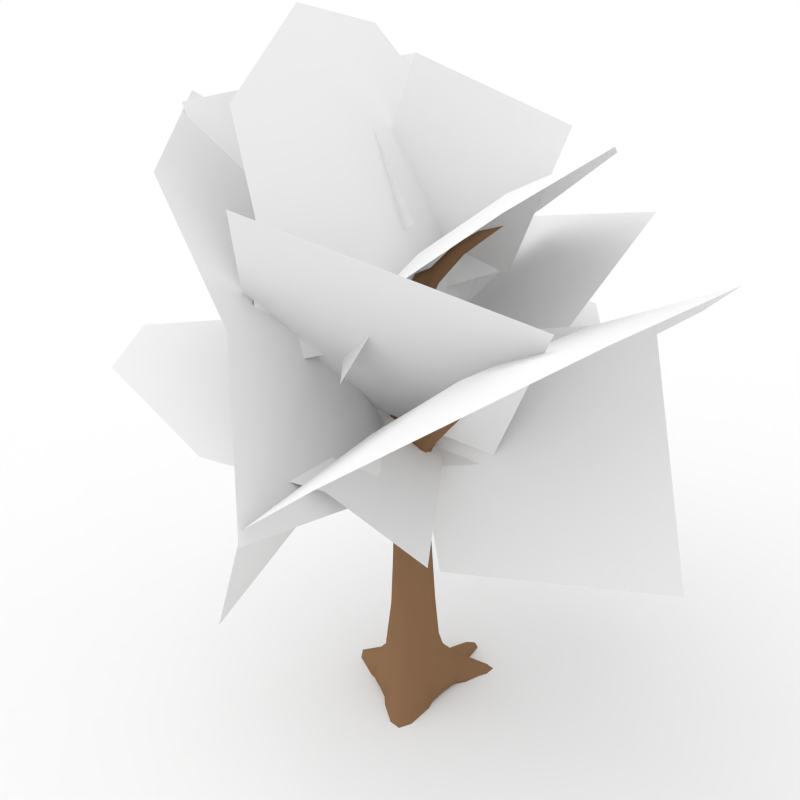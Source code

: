 # Source: Tree.blend  (saved by Blender 2.62.0; exported with 4.5.12 LTS)
import bpy
from mathutils import Matrix  # noqa: F401  (used for matrix-valued properties, if any)

bpy.ops.wm.read_factory_settings(use_empty=True)
scene = bpy.context.scene
scene.name = 'Scene'

# ---- collections
col_collection_1 = bpy.data.collections.new('Collection 1'); scene.collection.children.link(col_collection_1)
col_collection_2 = bpy.data.collections.new('Collection 2'); scene.collection.children.link(col_collection_2)
col_collection_2.hide_render = True
col_collection_2.hide_viewport = True

# ---- materials (node trees are filled in below, after node groups)
mat_ground = bpy.data.materials.new('Ground')
mat_ground.alpha_threshold = 0.0
mat_ground.use_transparent_shadow = False
mat_ground.roughness = 0.5
mat_ground.line_color = (0.0, 0.0, 0.0, 1.0)
mat_leaves = bpy.data.materials.new('Leaves')
mat_leaves.alpha_threshold = 0.0
mat_leaves.use_transparent_shadow = False
mat_leaves.roughness = 0.5
mat_leaves.specular_intensity = 0.0
mat_trunk = bpy.data.materials.new('Trunk')
mat_trunk.alpha_threshold = 0.0
mat_trunk.use_transparent_shadow = False
mat_trunk.diffuse_color = (0.2462, 0.1398, 0.0755, 1.0)
mat_trunk.roughness = 0.5
mat_trunk.specular_intensity = 0.0
mat_trunk.line_color = (0.0, 0.0, 0.0, 1.0)

# ---- material node trees

# ---- world
world_world = bpy.data.worlds.new('World'); scene.world = world_world
world_world.color = (1.0, 1.0, 1.0)
world_world.use_sun_shadow = False
world_world.sun_shadow_jitter_overblur = 0.0
world_world.cycles.sampling_method = 'MANUAL'
world_world.cycles.sample_map_resolution = 256

# ---- cameras
cam_camera_002 = bpy.data.cameras.new('Camera.002')
cam_camera_002.clip_end = 100.0
cam_camera_002.lens = 35.0
cam_camera_002.sensor_width = 32.0
cam_camera_002.sensor_height = 18.0
cam_camera_002.dof.focus_distance = 0.0
cam_camera_002.dof.aperture_fstop = 128.0
cam_camera_001 = bpy.data.cameras.new('Camera.001')
cam_camera_001.clip_end = 100.0
cam_camera_001.lens = 35.0
cam_camera_001.sensor_width = 32.0
cam_camera_001.sensor_height = 18.0
cam_camera_001.dof.focus_distance = 0.0
cam_camera_001.dof.aperture_fstop = 128.0
cam_camera = bpy.data.cameras.new('Camera')
cam_camera.clip_end = 100.0
cam_camera.lens = 35.0
cam_camera.sensor_width = 32.0
cam_camera.sensor_height = 18.0
cam_camera.ortho_scale = 7.314
cam_camera.dof.focus_distance = 0.0
cam_camera.dof.aperture_fstop = 128.0

# ---- lights
light_lamp = bpy.data.lights.new('Lamp', 'SUN')
light_lamp.transmission_factor = 0.0
light_lamp.cutoff_distance = 30.0
light_lamp.angle = 1.571
light_lamp.energy = 1.0
light_lamp.shadow_buffer_clip_start = 1.001
light_lamp.shadow_soft_size = 1.0
light_lamp.shadow_cascade_max_distance = 1000.0
light_lamp.cycles.use_multiple_importance_sampling = False

# ---- meshes
me_ground = bpy.data.meshes.new('Ground')
me_ground.from_pydata([(100.0, 100.0, 0.0), (100.0, -100.0, 0.0), (-100.0, -100.0, 0.0), (-100.0, 100.0, 0.0)], [], [(0, 3, 2, 1)])
me_ground.materials.append(mat_ground)
me_ground.use_remesh_preserve_volume = False
me_ground.use_remesh_preserve_attributes = False
me_ground.use_mirror_vertex_groups = False
me_ground.update()
me_tree = bpy.data.meshes.new('Tree')
me_tree.from_pydata([(-1.112, 1.729, 3.761), (-0.6881, 0.3049, 2.379), (1.22, 0.2109, 3.062), (0.796, 1.635, 4.444), (-1.884, -0.7562, 4.094), (-0.838, 0.5165, 2.909), (0.5944, -0.8981, 2.654), (-0.4511, -2.171, 3.839), (1.453, -1.813, 4.247), (1.097, -0.5592, 2.691), (-0.9002, -0.752, 2.992), (-0.5449, -2.006, 4.548), (-2.105, 0.8732, 1.586), (-0.2424, 0.1569, 1.219), (0.08826, -0.004933, 3.215), (-1.775, 0.7114, 3.581), (0.1503, -1.404, 5.346), (-0.6316, -0.715, 3.605), (1.06, 0.3534, 3.268), (1.842, -0.3352, 5.009), (-0.5609, 1.557, 3.41), (-1.33, 0.6566, 3.517), (0.1504, 0.8711, 2.748), (-0.6191, -0.02984, 2.855), (0.8099, 1.843, 2.449), (0.0986, 2.529, 3.111), (0.7517, 0.2557, 1.894), (-0.01772, -0.6452, 2.001), (-2.21, -0.1733, 3.433), (-1.498, -0.8597, 2.771), (-1.382, 2.315, 3.88), (-2.152, 1.414, 3.987), (1.267, 1.321, 1.343), (-1.041, -1.382, 1.666), (1.466, 0.277, 1.679), (-1.742, 0.01415, 1.906), (0.7391, -2.679, 3.271), (-0.3301, -2.767, 3.347), (1.593, -0.5714, 2.489), (1.701, -1.582, 2.842), (0.4159, 0.3512, 2.212), (-0.6533, 0.2635, 2.287), (-1.507, -1.844, 3.069), (-1.615, -0.8342, 2.716), (0.5319, -0.589, 2.763), (-0.5373, -0.6766, 2.838), (0.6396, -1.599, 3.116), (-0.4296, -1.687, 3.191), (1.41, -0.2452, 3.127), (1.281, 0.6133, 3.03), (0.5982, -0.3997, 2.844), (0.4686, 0.4588, 2.747), (0.7854, -1.268, 2.781), (1.598, -1.113, 3.063), (-0.1565, -0.5637, 2.402), (-0.2861, 0.2948, 2.305), (1.209, 1.462, 2.773), (0.3964, 1.308, 2.49), (2.28, -0.1001, 3.249), (2.15, 0.7584, 3.152), (0.106, -1.444, 2.129), (-0.2829, 1.132, 1.838), (0.1118, -1.191, 2.906), (0.3073, 1.084, 3.195), (-1.537, -0.4849, 4.575), (-1.472, 0.2734, 4.672), (-0.3318, -1.243, 3.619), (-0.9672, -1.243, 4.049), (0.3687, -0.4849, 3.285), (0.4338, 0.2734, 3.382), (-0.7717, 1.032, 4.338), (-0.1363, 1.032, 3.908), (-0.1837, -0.5076, 3.838), (-0.1185, 0.2507, 3.934), (-0.819, -0.5076, 4.268), (-0.7539, 0.2507, 4.364), (0.9694, 0.9941, 3.253), (-0.3598, -1.237, 2.899), (0.8628, -0.3554, 5.693), (0.4197, -1.099, 5.575), (0.8651, 0.906, 4.202), (1.085, 0.6471, 5.006), (0.2016, 0.4212, 3.279), (-0.2414, -0.3225, 3.161), (-0.2437, -1.584, 4.653), (-0.4641, -1.325, 3.848), (0.2815, 0.2362, 4.146), (-0.1616, -0.5075, 4.028), (0.5019, -0.0227, 4.951), (0.0588, -0.7664, 4.833), (0.8391, -1.429, 3.822), (1.108, -0.286, 4.27), (0.2147, -0.9072, 2.865), (0.484, 0.2358, 3.312), (0.1516, -2.047, 2.285), (0.7761, -2.569, 3.242), (-0.2035, -0.3819, 1.775), (0.06584, 0.761, 2.222), (1.584, 0.8603, 4.584), (0.9596, 1.382, 3.627), (1.67, -1.948, 4.647), (1.939, -0.8046, 5.094), (0.003826, -1.517, 1.021), (0.8118, 1.912, 2.363), (-0.02988, -0.3006, 5.32), (0.4267, -0.6611, 4.166), (-0.7331, -0.4416, 3.639), (-1.19, -0.08115, 4.793), (0.5087, -0.4101, 5.226), (-0.03417, -0.05652, 4.107), (0.8005, -0.8064, 3.465), (1.343, -1.16, 4.584), (0.0298, 0.9054, -0.3095), (-0.05391, 0.5432, -0.1162), (0.1141, 0.9057, -0.3111), (0.1358, 0.5434, -0.1175), (0.03123, 0.934, -0.2544), (-0.05218, 0.5919, 0.01409), (0.1155, 0.9343, -0.256), (0.1376, 0.5921, 0.01285), (0.7545, -0.5154, -0.292), (0.4202, -0.3455, -0.1128), (0.7966, -0.4424, -0.2906), (0.5151, -0.1812, -0.1118), (0.7765, -0.5293, -0.2396), (0.4586, -0.3689, 0.01051), (0.8186, -0.4562, -0.2382), (0.5534, -0.2045, 0.01154), (-0.859, -0.1999, -0.2403), (-0.5073, -0.1031, -0.09577), (-0.8495, -0.2836, -0.2361), (-0.8911, -0.2009, -0.1873), (-0.5592, -0.12, 0.03106), (-0.8816, -0.2846, -0.1832), (-0.5253, -0.6776, -0.2066), (-0.4673, -0.7193, -0.1006), (-0.4399, -0.7034, -0.1864), (-0.5527, -0.6935, -0.1209), (-0.5084, -0.256, -0.09859), (-0.5603, -0.2729, 0.02824), (-0.3951, -0.3525, -0.09552), (-0.4435, -0.3805, 0.05592), (-0.308, -0.4193, 0.07702), (-0.2595, -0.3912, -0.07442), (-0.198, 0.1493, -0.07141), (0.02726, 0.02121, -0.1494), (0.3207, 0.1703, 0.1263), (0.2745, -0.09256, 0.3024), (-0.2343, -0.09256, 0.3024), (-0.2804, 0.1703, 0.1263), (0.2324, -0.2441, 0.1881), (-0.1921, -0.2441, 0.1881), (-0.3097, 0.004246, 0.1881), (-0.1084, 0.2824, 0.2298), (0.1486, 0.2824, 0.2298), (0.35, 0.004246, 0.1881), (0.02013, -0.2772, 0.1834), (0.1337, -0.08856, 2.279), (-0.1071, -0.03605, 2.302), (0.07583, 0.1579, 2.268), (-0.07748, -0.02544, 2.457), (0.03201, 0.1152, 2.442), (0.3402, 0.06281, 2.597), (0.4117, -0.01691, 2.612), (0.3221, 0.1495, 2.549), (0.4219, 0.1539, 2.487), (0.4388, 0.01702, 2.5), (1.038, 0.1397, 2.797), (1.029, 0.2177, 2.788), (0.8375, 0.1908, 2.763), (1.008, 0.1144, 2.859), (0.8319, 0.1339, 2.796), (1.342, 0.2238, 2.924), (1.492, 0.2245, 2.981), (1.342, 0.2518, 2.906), (1.499, 0.2752, 2.942), (1.504, 0.2361, 2.947), (0.02363, -0.4141, 2.598), (0.0847, -0.4496, 2.467), (-0.07798, -0.3258, 2.565), (-0.08681, -0.2846, 2.434), (-0.001746, -0.3857, 2.378), (0.01217, -0.8826, 2.651), (-0.05003, -0.7039, 2.634), (-0.04332, -0.8589, 2.784), (0.07784, -1.048, 2.761), (0.03452, -1.029, 2.855), (0.05735, -1.568, 3.005), (0.08366, -1.573, 2.951), (0.01114, -1.421, 2.942), (0.006718, -1.277, 2.834), (0.045, -1.427, 2.866), (0.04577, 0.04605, 2.941), (0.1774, 0.01502, 2.949), (0.1932, -0.1067, 2.939), (0.06236, -0.1562, 2.938), (0.2622, -0.2539, 3.86), (0.2507, -0.1565, 3.877), (0.2898, -0.3871, 4.661), (0.2541, -0.4251, 4.649), (0.3411, -0.4024, 4.659), (0.3469, -0.4495, 4.641), (0.2936, -0.4672, 4.636), (-0.2682, 0.213, 2.631), (-0.1757, 0.3183, 2.626), (-0.1679, 0.3798, 2.516), (-0.2667, 0.1772, 2.509), (-0.2212, 0.2875, 2.436), (-0.502, 0.6279, 2.836), (-0.5503, 0.5511, 2.878), (-0.5427, 0.7718, 2.968), (-0.5519, 0.7352, 3.036), (-0.6302, 0.6623, 3.04), (-0.8963, 1.038, 3.308), (-0.8532, 1.075, 3.31), (-0.8419, 1.091, 3.273), (-0.8142, 0.9347, 3.181), (-0.7836, 0.9725, 3.16), (0.1673, -0.2715, 3.741), (0.07622, -0.1882, 3.448), (0.1474, -0.3288, 4.044), (0.09244, -0.228, 3.926), (0.1532, -0.09616, 3.766), (0.1449, -0.2032, 4.073), (0.0684, -0.004356, 3.455), (-0.05176, -0.03881, 2.782), (-0.0359, -0.005503, 3.087), (-0.03485, -0.1129, 3.096), (-0.2131, -0.1301, 3.649), (-0.2131, -0.06178, 3.647), (-0.1504, -0.1288, 3.753), (-0.1749, -0.04996, 3.711), (-0.5408, -0.09359, 4.017), (-0.5254, -0.1345, 4.037), (-0.5643, -0.09983, 3.985), (-0.5639, -0.1354, 3.986), (-0.05634, -0.2719, -0.04234), (0.07302, -0.1969, -0.09256), (0.2329, 0.08809, -0.09509), (0.2328, 0.2369, -0.04487), (-0.5413, -0.1582, 4.016), (-0.1765, -0.1742, 3.709), (-0.0991, 0.1713, 0.8258), (-0.08435, 0.1368, 1.763), (-0.1697, -0.04594, 0.8258), (-0.1261, -0.03799, 1.777), (0.0151, -0.1802, 0.8258), (0.008446, -0.1532, 1.761), (0.1999, -0.04594, 0.8258), (0.1544, -0.04926, 1.75), (0.1293, 0.1713, 0.8258), (0.09277, 0.1404, 1.751), (0.1449, 0.4018, 0.113), (0.3086, 0.2037, 0.02636), (0.418, -0.07279, 0.1023), (0.3017, -0.2855, 0.102), (0.001011, -0.3128, 0.04127), (-0.2338, -0.2981, 0.1186), (-0.3893, -0.05165, 0.1071), (-0.2697, 0.1818, 0.01972), (-0.09332, 0.4017, 0.1133), (0.3573, -0.03304, -0.08338), (0.2304, -0.2549, -0.08301), (-0.1599, -0.2819, -0.06394), (-0.3205, 0.004969, -0.07655), (0.1648, 0.351, -0.07723), (-0.1168, 0.329, -0.08356), (0.07382, 0.9353, -0.3581), (0.04026, 0.5382, -0.1485), (0.0756, 0.971, -0.2892), (0.04287, 0.6113, 0.04701), (0.1276, 0.9485, -0.3247), (0.1844, 0.5607, -0.05358), (0.02219, 0.9482, -0.3227), (-0.1002, 0.5604, -0.05172), (-0.006089, 0.7495, -0.186), (0.1257, 0.7498, -0.188), (-0.004229, 0.7902, -0.09834), (0.1275, 0.7905, -0.1003), (0.4649, -0.2614, -0.1403), (0.8033, -0.4979, -0.333), (0.5225, -0.2964, 0.04468), (0.8307, -0.5153, -0.2674), (0.5511, -0.1479, -0.05268), (0.8386, -0.4583, -0.3006), (0.4088, -0.3944, -0.05424), (0.7859, -0.5496, -0.3024), (0.6069, -0.4414, -0.1824), (0.6727, -0.3273, -0.1807), (0.6384, -0.4612, -0.09911), (0.7042, -0.347, -0.09747), (-0.8839, -0.2382, -0.2776), (-0.4818, -0.1821, -0.1256), (-0.924, -0.2395, -0.2114), (-0.5597, -0.2074, 0.0646), (-0.8944, -0.2908, -0.2426), (-0.9062, -0.1862, -0.2478), (-0.546, -0.06653, -0.0349), (-0.7046, -0.1722, -0.145), (-0.6955, -0.2941, -0.1416), (-0.7497, -0.1775, -0.06036), (-0.7405, -0.2994, -0.05692), (-0.3161, -0.344, -0.1199), (-0.3888, -0.3861, 0.1072), (-0.5123, -0.5362, -0.006747), (-0.3535, -0.5488, -0.1049), (-0.393, -0.5716, 0.01876), (-0.4727, -0.5133, -0.1304), (-0.4523, -0.3776, -0.02796), (-0.5477, -0.2959, -0.03913), (-0.2489, -0.4358, 0.003691), (-0.4566, -0.7535, -0.1718), (-0.5271, -0.7473, -0.1309), (-0.5633, -0.7213, -0.1971), (-0.4928, -0.7275, -0.2381), (-0.3783, -0.2488, -0.08921), (-0.4313, -0.2762, 0.06747), (0.1378, 0.07161, -0.1354), (0.04115, -0.1039, -0.1329), (-0.09064, 0.0901, -0.1326), (0.1448, 0.2126, 0.4413), (0.2343, -0.05954, 0.4595), (0.01887, -0.216, 0.4297), (-0.1965, -0.05954, 0.4595), (-0.1071, 0.2126, 0.4413), (0.3399, 0.09133, 0.1703), (0.2559, 0.2192, 0.1807), (0.3167, -0.04068, 0.2607), (0.2623, -0.1795, 0.2607), (-0.2221, -0.1795, 0.2607), (-0.2764, -0.04068, 0.2607), (0.02013, 0.3176, 0.253), (-0.2156, 0.2192, 0.1807), (-0.2996, 0.09133, 0.1703), (0.1472, -0.2689, 0.1846), (-0.1069, -0.2689, 0.1846), (-0.1168, 0.1708, 2.164), (-0.1102, -0.03547, 2.148), (0.005089, -0.2094, 2.148), (0.1423, -0.06268, 2.109), (0.08095, 0.143, 2.108), (-0.09663, -0.1201, 2.346), (-0.08159, -0.1218, 2.479), (0.1078, -0.2175, 2.342), (0.0372, -0.2047, 2.616), (0.2202, -0.03949, 2.355), (-0.154, 0.03813, 2.365), (0.1896, 0.1446, 2.34), (0.1279, 0.1376, 2.459), (0.2223, -0.06982, 2.622), (0.1918, 0.04012, 2.628), (-0.01322, 0.2363, 2.344), (-0.03323, 0.1734, 2.485), (-0.1302, 0.05175, 2.489), (-0.06201, -0.02506, 2.555), (0.02538, 0.07667, 2.579), (0.3944, 0.02815, 2.626), (0.5708, 0.09133, 2.704), (0.2993, 0.09919, 2.56), (0.4179, -0.03357, 2.566), (0.6954, 0.04639, 2.745), (0.5726, 0.163, 2.665), (0.3744, 0.1792, 2.534), (0.4488, 0.09335, 2.458), (0.7195, 0.1802, 2.654), (0.7309, 0.0778, 2.664), (1.023, 0.1102, 2.831), (1.312, 0.195, 2.893), (1.043, 0.1824, 2.775), (1.304, 0.2536, 2.885), (0.9686, 0.2267, 2.797), (0.7527, 0.1474, 2.744), (1.1, 0.2234, 2.844), (1.292, 0.1771, 2.942), (0.9564, 0.1299, 2.855), (1.098, 0.1812, 2.869), (1.492, 0.2384, 2.975), (1.543, 0.2629, 2.946), (1.494, 0.2791, 2.948), (1.537, 0.2332, 2.972), (1.346, 0.2363, 2.905), (-0.04058, -0.3806, 2.611), (0.02247, -0.7128, 2.729), (0.07771, -0.4344, 2.544), (0.07215, -0.7409, 2.619), (0.05481, -0.44, 2.401), (-0.09219, -0.2827, 2.495), (-0.06558, -0.5879, 2.679), (-0.05796, -0.3221, 2.392), (-0.07287, -0.4918, 2.54), (-0.002554, -0.628, 2.523), (0.05361, -1.011, 2.706), (0.03163, -1.149, 2.765), (-0.0284, -0.7513, 2.619), (-0.02221, -0.9544, 2.729), (-0.05444, -0.74, 2.691), (-0.01611, -1.137, 2.874), (-0.01442, -0.9816, 2.858), (0.07483, -1.039, 2.811), (0.0867, -1.336, 2.877), (0.04956, -1.327, 2.954), (0.0778, -1.623, 2.989), (0.02649, -1.404, 2.861), (0.01236, -1.402, 2.897), (0.06878, -1.59, 2.931), (0.034, -1.583, 3.004), (-0.01535, 0.02612, 2.98), (0.06838, 0.02012, 3.307), (0.1194, 0.04534, 2.94), (-0.01015, -0.1319, 2.989), (0.2221, -0.04102, 3.414), (0.2065, -0.03796, 2.953), (0.236, -0.1579, 3.404), (0.1433, -0.1573, 2.927), (0.0813, -0.1802, 3.303), (0.2223, -0.2879, 3.825), (0.2103, -0.3985, 4.323), (0.2755, -0.2, 3.87), (0.2924, -0.3621, 4.282), (0.2044, -0.1223, 3.852), (0.2836, -0.2906, 4.304), (0.1571, -0.3312, 4.306), (0.2058, -0.287, 4.355), (0.2921, -0.4255, 4.736), (0.3458, -0.4832, 4.718), (0.3666, -0.4469, 4.732), (0.2915, -0.4703, 4.724), (0.339, -0.4161, 4.742), (-0.2262, 0.2637, 2.648), (-0.4491, 0.4269, 2.831), (-0.2867, 0.1796, 2.582), (-0.1463, 0.3619, 2.578), (-0.3602, 0.5166, 2.824), (-0.2047, 0.3592, 2.462), (-0.3554, 0.5658, 2.739), (-0.4104, 0.3565, 2.694), (-0.2357, 0.2113, 2.448), (-0.3615, 0.4517, 2.639), (-0.4787, 0.5348, 2.8), (-0.6427, 0.8052, 3.014), (-0.5476, 0.7377, 2.916), (-0.6298, 0.6144, 2.986), (-0.6853, 0.7482, 3.046), (-0.7111, 0.9596, 3.16), (-0.5299, 0.7607, 3.004), (-0.7248, 0.9345, 3.214), (-0.5911, 0.7006, 3.052), (-0.7874, 0.8792, 3.214), (-0.9041, 1.036, 3.285), (-0.8, 0.9589, 3.164), (-0.86, 1.087, 3.254), (-0.868, 1.112, 3.309), (-0.8995, 1.088, 3.328), (-0.01729, -0.1783, 3.525), (0.1049, -0.2826, 3.951), (-0.01758, -0.02551, 3.528), (0.1068, -0.1924, 3.967), (0.1548, -0.3003, 3.901), (0.1207, -0.2154, 3.528), (0.007473, -0.1492, 3.683), (0.1091, -0.02943, 3.543), (0.1472, -0.1556, 3.93), (-0.07379, -0.0359, 3.379), (-0.07381, -0.1215, 3.383), (-0.04508, -0.082, 2.937), (-0.04641, -0.01624, 2.929), (-0.2191, -0.09622, 3.638), (-0.3955, -0.1357, 3.861), (-0.1979, -0.158, 3.674), (-0.1975, -0.04147, 3.672), (-0.3959, -0.08311, 3.859), (-0.1578, -0.1681, 3.74), (-0.3414, -0.1345, 3.937), (-0.1557, -0.0811, 3.745), (-0.3628, -0.07391, 3.907), (-0.5741, -0.1126, 4.047), (-0.5958, -0.1468, 4.018), (-0.6072, -0.1191, 4.003), (-0.5749, -0.1506, 4.045), (-0.596, -0.0951, 4.017), (-0.00946, -0.2333, -0.06848), (0.2227, 0.1789, -0.07164), (-0.3638, -0.1696, 3.905), (-0.1738, 0.07548, 0.8258), (-0.1312, 0.05585, 1.774), (0.0151, 0.2128, 0.8258), (-0.003649, 0.1749, 1.753), (-0.1017, -0.1466, 0.8258), (-0.07688, -0.117, 1.773), (0.1319, -0.1466, 0.8258), (0.09664, -0.1347, 1.751), (0.204, 0.07548, 0.8258), (0.1603, 0.05763, 1.753), (-0.08976, 0.1491, 1.296), (-0.1481, -0.04201, 1.299), (0.01092, -0.1619, 1.295), (0.1728, -0.04483, 1.292), (0.1095, 0.15, 1.293), (0.02581, 0.4269, 0.1505), (0.2396, 0.3329, 0.02682), (0.3868, 0.06486, 0.01408), (0.361, -0.1749, 0.1742), (0.1654, -0.3226, 0.01584), (-0.1337, -0.3319, 0.03701), (-0.3343, -0.1881, 0.1756), (-0.3648, 0.0564, 0.02739), (-0.1927, 0.3294, 0.02606), (0.2557, -0.119, -0.125), (-0.2095, -0.1302, -0.1337), (0.03806, 0.2809, -0.1349), (0.07905, 1.013, -0.4055), (0.05972, 0.7528, -0.2171), (0.06242, 0.8122, -0.08908), (0.1576, 0.7732, -0.1551), (-0.03475, 0.7727, -0.1522), (0.8707, -0.5442, -0.3724), (0.6443, -0.3874, -0.2082), (0.6902, -0.4161, -0.08655), (0.7059, -0.3131, -0.1492), (0.6098, -0.4798, -0.1516), (-0.9657, -0.2315, -0.3111), (-0.6968, -0.2329, -0.1698), (-0.7623, -0.2407, -0.04615), (-0.7249, -0.3218, -0.1081), (-0.7381, -0.1442, -0.113), (-0.4077, -0.5303, -0.1528), (-0.4653, -0.5637, 0.02724), (-0.5228, -0.5316, -0.08274), (-0.3493, -0.5832, -0.04575), (-0.4333, -0.2891, -0.01826), (-0.5372, -0.8152, -0.2462), (0.01887, 0.2555, 0.4471), (0.2672, 0.09358, 0.3679), (0.17, -0.187, 0.3946), (-0.1314, -0.187, 0.3946), (-0.2281, 0.09358, 0.3679), (-0.1389, 0.07007, 2.216), (-0.07292, -0.1406, 2.205), (0.08693, -0.1969, 2.173), (0.1956, 0.06134, 2.202), (-0.04224, 0.2122, 2.184), (-0.1257, -0.04068, 2.421), (-0.04677, -0.1232, 2.593), (0.1412, -0.1569, 2.48), (0.07748, 0.2017, 2.421), (0.1196, 0.08254, 2.549), (0.2246, -0.007759, 2.641), (-0.06416, 0.06638, 2.553), (0.6577, 0.07296, 2.749), (0.5155, 0.1164, 2.66), (0.6659, 0.196, 2.678), (0.7109, 0.0389, 2.71), (0.7392, 0.1344, 2.635), (1.324, 0.2283, 2.878), (1.312, 0.1762, 2.922), (1.254, 0.2586, 2.888), (1.025, 0.1885, 2.822), (1.249, 0.1885, 2.934), (1.622, 0.2732, 2.977), (-0.03326, -0.6732, 2.739), (0.0686, -0.7283, 2.679), (0.04461, -0.7183, 2.562), (-0.07772, -0.5098, 2.598), (-0.04862, -0.5319, 2.512), (0.0667, -1.305, 2.831), (-0.001844, -1.027, 2.729), (-0.0239, -1.021, 2.787), (0.009986, -1.29, 2.951), (0.08252, -1.345, 2.921), (0.05322, -1.723, 2.988), (0.1555, 0.001331, 3.416), (-0.02923, -0.004382, 3.391), (-0.02775, -0.1578, 3.394), (0.2526, -0.09213, 3.411), (0.1771, -0.2062, 3.402), (0.1762, -0.3764, 4.326), (0.2523, -0.3873, 4.25), (0.3039, -0.3291, 4.314), (0.2395, -0.2622, 4.288), (0.1776, -0.3029, 4.344), (0.3928, -0.5149, 4.974), (-0.4614, 0.3863, 2.781), (-0.4049, 0.4724, 2.845), (-0.3366, 0.5508, 2.784), (-0.3769, 0.54, 2.69), (-0.3569, 0.3681, 2.627), (-0.7106, 0.9282, 3.113), (-0.6202, 0.7267, 2.976), (-0.7811, 0.8393, 3.165), (-0.7119, 0.9589, 3.194), (-0.7632, 0.9164, 3.228), (-0.9518, 1.16, 3.333), (0.04031, -0.2013, 3.613), (0.04115, -0.07656, 3.624), (-0.06595, -0.07451, 3.299), (-0.4108, -0.11, 3.858), (-0.3926, -0.1564, 3.884), (-0.3928, -0.0689, 3.883), (-0.3589, -0.1638, 3.931), (-0.3574, -0.09858, 3.935), (-0.7169, -0.1265, 4.08), (-0.1522, 0.06384, 1.298), (0.007893, 0.1867, 1.293), (-0.08964, -0.1301, 1.298), (0.1122, -0.1345, 1.293), (0.1771, 0.06428, 1.293)], [], [(3, 0, 1, 2), (4, 7, 6, 5), (11, 8, 9, 10), (15, 12, 13, 14), (16, 19, 18, 17), (20, 25, 30), (28, 21, 31), (21, 20, 30, 31), (29, 23, 21, 28), (20, 21, 23, 22), (25, 20, 22, 24), (33, 27, 23, 29), (27, 26, 22, 23), (26, 32, 24, 22), (41, 35, 43, 45), (40, 41, 45, 44), (34, 40, 44, 38), (45, 43, 42, 47), (44, 45, 47, 46), (38, 44, 46, 39), (46, 47, 37, 36), (39, 46, 36), (47, 42, 37), (48, 53, 58), (56, 49, 59), (49, 48, 58, 59), (57, 51, 49, 56), (51, 50, 48, 49), (50, 52, 53, 48), (61, 55, 51, 57), (55, 54, 50, 51), (54, 60, 52, 50), (69, 63, 71, 73), (68, 69, 73, 72), (62, 68, 72, 66), (73, 71, 70, 75), (72, 73, 75, 74), (66, 72, 74, 67), (74, 75, 65, 64), (67, 74, 64), (75, 70, 65), (83, 77, 85, 87), (82, 83, 87, 86), (76, 82, 86, 80), (87, 85, 84, 89), (86, 87, 89, 88), (80, 86, 88, 81), (88, 89, 79, 78), (81, 88, 78), (89, 84, 79), (90, 95, 100), (98, 91, 101), (91, 90, 100, 101), (99, 93, 91, 98), (93, 92, 90, 91), (92, 94, 95, 90), (103, 97, 93, 99), (97, 96, 92, 93), (96, 102, 94, 92), (104, 107, 106, 105), (111, 108, 109, 110), (112, 267, 511, 275), (112, 275, 514, 273), (112, 273, 510, 267), (113, 268, 509, 266), (113, 266, 506, 274), (113, 274, 514, 275), (113, 275, 511, 268), (114, 271, 513, 276), (114, 276, 511, 267), (114, 267, 510, 271), (115, 272, 499, 265), (115, 265, 509, 268), (115, 268, 511, 276), (115, 276, 513, 272), (116, 277, 512, 269), (116, 269, 510, 273), (116, 273, 514, 277), (117, 260, 498, 270), (117, 270, 512, 277), (117, 277, 514, 274), (117, 274, 506, 260), (118, 269, 512, 278), (118, 278, 513, 271), (118, 271, 510, 269), (119, 270, 498, 252), (119, 252, 499, 272), (119, 272, 513, 278), (119, 278, 512, 270), (120, 287, 516, 280), (120, 280, 515, 286), (120, 286, 519, 287), (121, 262, 507, 279), (121, 279, 516, 287), (121, 287, 519, 285), (121, 285, 502, 262), (122, 288, 518, 284), (122, 284, 515, 280), (122, 280, 516, 288), (123, 261, 500, 283), (123, 283, 518, 288), (123, 288, 516, 279), (123, 279, 507, 261), (124, 289, 519, 286), (124, 286, 515, 282), (124, 282, 517, 289), (125, 255, 502, 285), (125, 285, 519, 289), (125, 289, 517, 281), (125, 281, 501, 255), (126, 284, 518, 290), (126, 290, 517, 282), (126, 282, 515, 284), (127, 283, 500, 254), (127, 254, 501, 281), (127, 281, 517, 290), (127, 290, 518, 283), (128, 298, 521, 291), (128, 291, 520, 296), (128, 296, 524, 298), (129, 264, 508, 292), (129, 292, 521, 298), (129, 298, 524, 297), (129, 297, 505, 264), (130, 299, 523, 295), (130, 295, 520, 291), (130, 291, 521, 299), (131, 300, 524, 296), (131, 296, 520, 293), (131, 293, 522, 300), (132, 258, 505, 297), (132, 297, 524, 300), (132, 300, 522, 294), (132, 294, 504, 258), (133, 301, 522, 293), (133, 293, 520, 295), (133, 295, 523, 301), (134, 313, 527, 307), (134, 307, 525, 314), (134, 314, 530, 313), (135, 311, 528, 306), (135, 306, 526, 312), (135, 312, 530, 311), (136, 305, 528, 311), (136, 311, 530, 314), (136, 314, 525, 305), (137, 304, 527, 313), (137, 313, 530, 312), (137, 312, 526, 304), (138, 292, 508, 315), (138, 315, 529, 309), (138, 309, 523, 299), (138, 299, 521, 292), (139, 316, 504, 294), (139, 294, 522, 301), (139, 301, 523, 309), (139, 309, 529, 316), (140, 302, 525, 307), (140, 307, 527, 308), (140, 308, 529, 315), (140, 315, 508, 302), (141, 304, 526, 303), (141, 303, 504, 316), (141, 316, 529, 308), (141, 308, 527, 304), (142, 310, 503, 257), (142, 257, 504, 303), (142, 303, 526, 306), (142, 306, 528, 310), (143, 263, 503, 310), (143, 310, 528, 305), (143, 305, 525, 302), (143, 302, 508, 263), (144, 264, 505, 259), (144, 259, 506, 266), (144, 266, 509, 319), (144, 319, 508, 264), (145, 317, 507, 318), (145, 318, 508, 319), (145, 319, 509, 317), (146, 253, 499, 326), (146, 326, 532, 325), (146, 325, 500, 253), (147, 328, 501, 327), (147, 327, 532, 321), (147, 321, 533, 328), (148, 330, 504, 329), (148, 329, 534, 323), (148, 323, 535, 330), (149, 259, 505, 333), (149, 333, 535, 332), (149, 332, 506, 259), (150, 255, 501, 328), (150, 328, 533, 334), (150, 334, 502, 255), (151, 257, 503, 335), (151, 335, 534, 329), (151, 329, 504, 257), (152, 258, 504, 330), (152, 330, 535, 333), (152, 333, 505, 258), (153, 331, 498, 260), (153, 260, 506, 332), (153, 332, 535, 324), (153, 324, 531, 331), (154, 252, 498, 331), (154, 331, 531, 320), (154, 320, 532, 326), (154, 326, 499, 252), (155, 254, 500, 325), (155, 325, 532, 327), (155, 327, 501, 254), (156, 256, 502, 334), (156, 334, 533, 322), (156, 322, 534, 335), (156, 335, 503, 256), (157, 343, 538, 339), (157, 339, 539, 345), (157, 345, 543, 343), (158, 346, 536, 337), (158, 337, 537, 341), (158, 341, 541, 346), (159, 347, 539, 340), (159, 340, 540, 351), (159, 351, 544, 347), (160, 353, 541, 342), (160, 342, 542, 354), (160, 354, 547, 353), (161, 348, 544, 352), (161, 352, 547, 355), (161, 355, 545, 348), (162, 358, 545, 350), (162, 350, 546, 356), (162, 356, 548, 357), (162, 357, 549, 358), (163, 356, 546, 349), (163, 349, 543, 359), (163, 359, 551, 360), (163, 360, 548, 356), (164, 362, 544, 348), (164, 348, 545, 358), (164, 358, 549, 361), (164, 361, 550, 362), (165, 347, 544, 362), (165, 362, 550, 364), (165, 364, 552, 363), (165, 363, 539, 347), (166, 345, 539, 363), (166, 363, 552, 365), (166, 365, 551, 359), (166, 359, 543, 345), (167, 365, 552, 368), (167, 368, 553, 367), (167, 367, 554, 366), (167, 366, 551, 365), (168, 364, 550, 370), (168, 370, 555, 369), (168, 369, 553, 368), (168, 368, 552, 364), (169, 370, 550, 361), (169, 361, 549, 371), (169, 371, 556, 372), (169, 372, 555, 370), (170, 374, 548, 360), (170, 360, 551, 366), (170, 366, 554, 373), (170, 373, 557, 374), (171, 371, 549, 357), (171, 357, 548, 374), (171, 374, 557, 375), (171, 375, 556, 371), (172, 380, 556, 375), (172, 375, 557, 376), (172, 376, 558, 380), (173, 376, 557, 373), (173, 373, 554, 379), (173, 379, 558, 376), (174, 378, 555, 372), (174, 372, 556, 380), (174, 380, 558, 378), (175, 369, 555, 378), (175, 378, 558, 377), (175, 377, 553, 369), (176, 367, 553, 377), (176, 377, 558, 379), (176, 379, 554, 367), (177, 383, 543, 344), (177, 344, 542, 381), (177, 381, 559, 382), (177, 382, 560, 383), (178, 385, 538, 343), (178, 343, 543, 383), (178, 383, 560, 384), (178, 384, 561, 385), (179, 381, 542, 342), (179, 342, 541, 386), (179, 386, 562, 387), (179, 387, 559, 381), (180, 386, 541, 341), (180, 341, 537, 388), (180, 388, 563, 389), (180, 389, 562, 386), (181, 388, 537, 338), (181, 338, 538, 385), (181, 385, 561, 390), (181, 390, 563, 388), (182, 393, 563, 390), (182, 390, 561, 391), (182, 391, 564, 392), (182, 392, 565, 393), (183, 395, 562, 389), (183, 389, 563, 393), (183, 393, 565, 394), (183, 394, 566, 395), (184, 397, 559, 387), (184, 387, 562, 395), (184, 395, 566, 396), (184, 396, 567, 397), (185, 391, 561, 384), (185, 384, 560, 398), (185, 398, 568, 399), (185, 399, 564, 391), (186, 398, 560, 382), (186, 382, 559, 397), (186, 397, 567, 400), (186, 400, 568, 398), (187, 401, 568, 400), (187, 400, 567, 405), (187, 405, 569, 401), (188, 404, 564, 399), (188, 399, 568, 401), (188, 401, 569, 404), (189, 405, 567, 396), (189, 396, 566, 403), (189, 403, 569, 405), (190, 403, 566, 394), (190, 394, 565, 402), (190, 402, 569, 403), (191, 402, 565, 392), (191, 392, 564, 404), (191, 404, 569, 402), (192, 408, 545, 355), (192, 355, 547, 406), (192, 406, 571, 407), (192, 407, 570, 408), (193, 411, 546, 350), (193, 350, 545, 408), (193, 408, 570, 410), (193, 410, 573, 411), (194, 413, 543, 349), (194, 349, 546, 411), (194, 411, 573, 412), (194, 412, 574, 413), (195, 409, 542, 344), (195, 344, 543, 413), (195, 413, 574, 414), (195, 414, 572, 409), (196, 415, 574, 412), (196, 412, 573, 417), (196, 417, 577, 418), (196, 418, 576, 415), (197, 417, 573, 410), (197, 410, 570, 419), (197, 419, 578, 420), (197, 420, 577, 417), (198, 427, 578, 422), (198, 422, 579, 423), (198, 423, 580, 427), (199, 423, 579, 421), (199, 421, 575, 426), (199, 426, 580, 423), (200, 425, 577, 420), (200, 420, 578, 427), (200, 427, 580, 425), (201, 424, 576, 418), (201, 418, 577, 425), (201, 425, 580, 424), (202, 426, 575, 416), (202, 416, 576, 424), (202, 424, 580, 426), (203, 430, 541, 353), (203, 353, 547, 428), (203, 428, 582, 429), (203, 429, 581, 430), (204, 428, 547, 352), (204, 352, 544, 431), (204, 431, 583, 432), (204, 432, 582, 428), (205, 431, 544, 351), (205, 351, 540, 433), (205, 433, 584, 434), (205, 434, 583, 431), (206, 436, 536, 346), (206, 346, 541, 430), (206, 430, 581, 435), (206, 435, 585, 436), (207, 433, 540, 336), (207, 336, 536, 436), (207, 436, 585, 437), (207, 437, 584, 433), (208, 440, 584, 437), (208, 437, 585, 438), (208, 438, 587, 439), (208, 439, 586, 440), (209, 438, 585, 435), (209, 435, 581, 441), (209, 441, 588, 442), (209, 442, 587, 438), (210, 444, 583, 434), (210, 434, 584, 440), (210, 440, 586, 443), (210, 443, 589, 444), (211, 446, 582, 432), (211, 432, 583, 444), (211, 444, 589, 445), (211, 445, 590, 446), (212, 441, 581, 429), (212, 429, 582, 446), (212, 446, 590, 447), (212, 447, 588, 441), (213, 448, 588, 447), (213, 447, 590, 452), (213, 452, 591, 448), (214, 452, 590, 445), (214, 445, 589, 451), (214, 451, 591, 452), (215, 451, 589, 443), (215, 443, 586, 450), (215, 450, 591, 451), (216, 449, 587, 442), (216, 442, 588, 448), (216, 448, 591, 449), (217, 450, 586, 439), (217, 439, 587, 449), (217, 449, 591, 450), (218, 457, 592, 458), (218, 458, 574, 415), (218, 415, 576, 457), (219, 453, 572, 414), (219, 414, 574, 458), (219, 458, 592, 453), (220, 454, 592, 457), (220, 457, 576, 416), (220, 416, 575, 454), (221, 456, 593, 459), (221, 459, 592, 454), (221, 454, 575, 421), (221, 421, 579, 456), (222, 460, 593, 461), (222, 461, 578, 419), (222, 419, 570, 460), (223, 456, 579, 422), (223, 422, 578, 461), (223, 461, 593, 456), (224, 455, 593, 460), (224, 460, 570, 407), (224, 407, 571, 455), (225, 464, 594, 465), (225, 465, 547, 354), (225, 354, 542, 464), (226, 462, 571, 406), (226, 406, 547, 465), (226, 465, 594, 462), (227, 463, 594, 464), (227, 464, 542, 409), (227, 409, 572, 463), (228, 463, 572, 468), (228, 468, 596, 467), (228, 467, 595, 466), (228, 466, 594, 463), (229, 462, 594, 466), (229, 466, 595, 470), (229, 470, 597, 469), (229, 469, 571, 462), (230, 459, 593, 473), (230, 473, 599, 472), (230, 472, 598, 471), (230, 471, 592, 459), (231, 455, 571, 469), (231, 469, 597, 474), (231, 474, 599, 473), (231, 473, 593, 455), (232, 474, 597, 479), (232, 479, 600, 475), (232, 475, 599, 474), (233, 472, 599, 475), (233, 475, 600, 478), (233, 478, 598, 472), (234, 470, 595, 477), (234, 477, 600, 479), (234, 479, 597, 470), (235, 467, 596, 476), (235, 476, 600, 477), (235, 477, 595, 467), (236, 480, 502, 256), (236, 256, 503, 263), (236, 263, 508, 480), (237, 262, 502, 480), (237, 480, 508, 318), (237, 318, 507, 262), (238, 481, 500, 261), (238, 261, 507, 317), (238, 317, 509, 481), (239, 481, 509, 265), (239, 265, 499, 253), (239, 253, 500, 481), (240, 476, 596, 482), (240, 482, 598, 478), (240, 478, 600, 476), (241, 468, 572, 453), (241, 453, 592, 471), (241, 471, 598, 482), (241, 482, 596, 468), (242, 324, 535, 483), (242, 483, 601, 493), (242, 493, 602, 485), (242, 485, 531, 324), (243, 493, 601, 484), (243, 484, 536, 336), (243, 336, 540, 486), (243, 486, 602, 493), (244, 323, 534, 487), (244, 487, 603, 494), (244, 494, 601, 483), (244, 483, 535, 323), (245, 494, 603, 488), (245, 488, 537, 337), (245, 337, 536, 484), (245, 484, 601, 494), (246, 322, 533, 489), (246, 489, 604, 495), (246, 495, 603, 487), (246, 487, 534, 322), (247, 495, 604, 490), (247, 490, 538, 338), (247, 338, 537, 488), (247, 488, 603, 495), (248, 321, 532, 491), (248, 491, 605, 496), (248, 496, 604, 489), (248, 489, 533, 321), (249, 496, 605, 492), (249, 492, 539, 339), (249, 339, 538, 490), (249, 490, 604, 496), (250, 320, 531, 485), (250, 485, 602, 497), (250, 497, 605, 491), (250, 491, 532, 320), (251, 497, 602, 486), (251, 486, 540, 340), (251, 340, 539, 492), (251, 492, 605, 497)])
me_tree.polygons.foreach_set('use_smooth', [0, 0, 0, 0, 0, 1, 1, 1, 1, 1, 1, 1, 1, 1, 1, 1, 1, 1, 1, 1, 1, 1, 1, 1, 1, 1, 1, 1, 1, 1, 1, 1, 1, 1, 1, 1, 1, 1, 1, 1, 1, 1, 1, 1, 1, 1, 1, 1, 1, 1, 1, 1, 1, 1, 1, 1, 1, 1, 1, 0, 0, 1, 1, 1, 1, 1, 1, 1, 1, 1, 1, 1, 1, 1, 1, 1, 1, 1, 1, 1, 1, 1, 1, 1, 1, 1, 1, 1, 1, 1, 1, 1, 1, 1, 1, 1, 1, 1, 1, 1, 1, 1, 1, 1, 1, 1, 1, 1, 1, 1, 1, 1, 1, 1, 1, 1, 1, 1, 1, 1, 1, 1, 1, 1, 1, 1, 1, 1, 1, 1, 1, 1, 1, 1, 1, 1, 1, 1, 1, 1, 1, 1, 1, 1, 1, 1, 1, 1, 1, 1, 1, 1, 1, 1, 1, 1, 1, 1, 1, 1, 1, 1, 1, 1, 1, 1, 1, 1, 1, 1, 1, 1, 1, 1, 1, 1, 1, 1, 1, 1, 1, 1, 1, 1, 1, 1, 1, 1, 1, 1, 1, 1, 1, 1, 1, 1, 1, 1, 1, 1, 1, 1, 1, 1, 1, 1, 1, 1, 1, 1, 1, 1, 1, 1, 1, 1, 1, 1, 1, 1, 1, 1, 1, 1, 1, 1, 1, 1, 1, 1, 1, 1, 1, 1, 1, 1, 1, 1, 1, 1, 1, 1, 1, 1, 1, 1, 1, 1, 1, 1, 1, 1, 1, 1, 1, 1, 1, 1, 1, 1, 1, 1, 1, 1, 1, 1, 1, 1, 1, 1, 1, 1, 1, 1, 1, 1, 1, 1, 1, 1, 1, 1, 1, 1, 1, 1, 1, 1, 1, 1, 1, 1, 1, 1, 1, 1, 1, 1, 1, 1, 1, 1, 1, 1, 1, 1, 1, 1, 1, 1, 1, 1, 1, 1, 1, 1, 1, 1, 1, 1, 1, 1, 1, 1, 1, 1, 1, 1, 1, 1, 1, 1, 1, 1, 1, 1, 1, 1, 1, 1, 1, 1, 1, 1, 1, 1, 1, 1, 1, 1, 1, 1, 1, 1, 1, 1, 1, 1, 1, 1, 1, 1, 1, 1, 1, 1, 1, 1, 1, 1, 1, 1, 1, 1, 1, 1, 1, 1, 1, 1, 1, 1, 1, 1, 1, 1, 1, 1, 1, 1, 1, 1, 1, 1, 1, 1, 1, 1, 1, 1, 1, 1, 1, 1, 1, 1, 1, 1, 1, 1, 1, 1, 1, 1, 1, 1, 1, 1, 1, 1, 1, 1, 1, 1, 1, 1, 1, 1, 1, 1, 1, 1, 1, 1, 1, 1, 1, 1, 1, 1, 1, 1, 1, 1, 1, 1, 1, 1, 1, 1, 1, 1, 1, 1, 1, 1, 1, 1, 1, 1, 1, 1, 1, 1, 1, 1, 1, 1, 1, 1, 1, 1, 1, 1, 1, 1, 1, 1, 1, 1, 1, 1, 1, 1, 1, 1, 1, 1, 1, 1, 1, 1, 1, 1, 1, 1, 1, 1, 1, 1, 1, 1, 1, 1, 1, 1, 1, 1, 1, 1, 1, 1, 1, 1, 1, 1, 1, 1, 1, 1, 1, 1, 1, 1, 1, 1, 1, 1, 1, 1, 1, 1, 1, 1, 1, 1, 1, 1, 1, 1, 1, 1, 1, 1, 1, 1, 1, 1, 1, 1, 1, 1, 1])
me_tree.polygons.foreach_set('material_index', [0, 0, 0, 0, 0, 0, 0, 0, 0, 0, 0, 0, 0, 0, 0, 0, 0, 0, 0, 0, 0, 0, 0, 0, 0, 0, 0, 0, 0, 0, 0, 0, 0, 0, 0, 0, 0, 0, 0, 0, 0, 0, 0, 0, 0, 0, 0, 0, 0, 0, 0, 0, 0, 0, 0, 0, 0, 0, 0, 0, 0, 1, 1, 1, 1, 1, 1, 1, 1, 1, 1, 1, 1, 1, 1, 1, 1, 1, 1, 1, 1, 1, 1, 1, 1, 1, 1, 1, 1, 1, 1, 1, 1, 1, 1, 1, 1, 1, 1, 1, 1, 1, 1, 1, 1, 1, 1, 1, 1, 1, 1, 1, 1, 1, 1, 1, 1, 1, 1, 1, 1, 1, 1, 1, 1, 1, 1, 1, 1, 1, 1, 1, 1, 1, 1, 1, 1, 1, 1, 1, 1, 1, 1, 1, 1, 1, 1, 1, 1, 1, 1, 1, 1, 1, 1, 1, 1, 1, 1, 1, 1, 1, 1, 1, 1, 1, 1, 1, 1, 1, 1, 1, 1, 1, 1, 1, 1, 1, 1, 1, 1, 1, 1, 1, 1, 1, 1, 1, 1, 1, 1, 1, 1, 1, 1, 1, 1, 1, 1, 1, 1, 1, 1, 1, 1, 1, 1, 1, 1, 1, 1, 1, 1, 1, 1, 1, 1, 1, 1, 1, 1, 1, 1, 1, 1, 1, 1, 1, 1, 1, 1, 1, 1, 1, 1, 1, 1, 1, 1, 1, 1, 1, 1, 1, 1, 1, 1, 1, 1, 1, 1, 1, 1, 1, 1, 1, 1, 1, 1, 1, 1, 1, 1, 1, 1, 1, 1, 1, 1, 1, 1, 1, 1, 1, 1, 1, 1, 1, 1, 1, 1, 1, 1, 1, 1, 1, 1, 1, 1, 1, 1, 1, 1, 1, 1, 1, 1, 1, 1, 1, 1, 1, 1, 1, 1, 1, 1, 1, 1, 1, 1, 1, 1, 1, 1, 1, 1, 1, 1, 1, 1, 1, 1, 1, 1, 1, 1, 1, 1, 1, 1, 1, 1, 1, 1, 1, 1, 1, 1, 1, 1, 1, 1, 1, 1, 1, 1, 1, 1, 1, 1, 1, 1, 1, 1, 1, 1, 1, 1, 1, 1, 1, 1, 1, 1, 1, 1, 1, 1, 1, 1, 1, 1, 1, 1, 1, 1, 1, 1, 1, 1, 1, 1, 1, 1, 1, 1, 1, 1, 1, 1, 1, 1, 1, 1, 1, 1, 1, 1, 1, 1, 1, 1, 1, 1, 1, 1, 1, 1, 1, 1, 1, 1, 1, 1, 1, 1, 1, 1, 1, 1, 1, 1, 1, 1, 1, 1, 1, 1, 1, 1, 1, 1, 1, 1, 1, 1, 1, 1, 1, 1, 1, 1, 1, 1, 1, 1, 1, 1, 1, 1, 1, 1, 1, 1, 1, 1, 1, 1, 1, 1, 1, 1, 1, 1, 1, 1, 1, 1, 1, 1, 1, 1, 1, 1, 1, 1, 1, 1, 1, 1, 1, 1, 1, 1, 1, 1, 1, 1, 1, 1, 1, 1, 1, 1, 1, 1, 1, 1, 1, 1, 1, 1, 1, 1, 1, 1, 1, 1, 1, 1, 1, 1, 1, 1, 1, 1, 1, 1, 1, 1, 1, 1, 1, 1, 1, 1, 1, 1, 1, 1, 1, 1, 1, 1, 1, 1, 1, 1, 1, 1, 1, 1, 1, 1, 1, 1, 1, 1, 1, 1, 1, 1])
_uv = me_tree.uv_layers.new(name='UVMap')
_uv.uv.foreach_set('vector', [0.325, 0.5578, 0.675, 0.5578, 0.675, 0.2078, 0.325, 0.2078, 0.325, 0.5578, 0.675, 0.5578, 0.675, 0.2078, 0.325, 0.2078, 0.325, 0.5578, 0.675, 0.5578, 0.675, 0.2078, 0.325, 0.2078, 0.325, 0.5578, 0.675, 0.5578, 0.675, 0.2078, 0.325, 0.2078, 0.325, 0.5578, 0.675, 0.5578, 0.675, 0.2078, 0.325, 0.2078, 1.15, 1.15, 1.45, 1.15, 1.15, 1.45, 0.55, 1.15, 0.85, 1.15, 0.85, 1.45, 0.85, 1.15, 1.15, 1.15, 1.15, 1.45, 0.85, 1.45, 0.55, 0.85, 0.85, 0.85, 0.85, 1.15, 0.55, 1.15, 1.15, 1.15, 0.85, 1.15, 0.85, 0.85, 1.15, 0.85, 1.45, 1.15, 1.15, 1.15, 1.15, 0.85, 1.45, 0.85, 0.55, 0.55, 0.85, 0.55, 0.85, 0.85, 0.55, 0.85, 0.85, 0.55, 1.15, 0.55, 1.15, 0.85, 0.85, 0.85, 1.15, 0.55, 1.45, 0.55, 1.45, 0.85, 1.15, 0.85, 1.15, 0.55, 1.45, 0.55, 1.45, 0.85, 1.15, 0.85, 0.85, 0.55, 1.15, 0.55, 1.15, 0.85, 0.85, 0.85, 0.55, 0.55, 0.85, 0.55, 0.85, 0.85, 0.55, 0.85, 1.15, 0.85, 1.45, 0.85, 1.45, 1.15, 1.15, 1.15, 0.85, 0.85, 1.15, 0.85, 1.15, 1.15, 0.85, 1.15, 0.55, 0.85, 0.85, 0.85, 0.85, 1.15, 0.55, 1.15, 0.85, 1.15, 1.15, 1.15, 1.15, 1.45, 0.85, 1.45, 0.55, 1.15, 0.85, 1.15, 0.85, 1.45, 1.15, 1.15, 1.45, 1.15, 1.15, 1.45, 1.15, 1.15, 1.45, 1.15, 1.15, 1.45, 0.55, 1.15, 0.85, 1.15, 0.85, 1.45, 0.85, 1.15, 1.15, 1.15, 1.15, 1.45, 0.85, 1.45, 0.55, 0.85, 0.85, 0.85, 0.85, 1.15, 0.55, 1.15, 0.85, 0.85, 1.15, 0.85, 1.15, 1.15, 0.85, 1.15, 1.15, 0.85, 1.45, 0.85, 1.45, 1.15, 1.15, 1.15, 0.55, 0.55, 0.85, 0.55, 0.85, 0.85, 0.55, 0.85, 0.85, 0.55, 1.15, 0.55, 1.15, 0.85, 0.85, 0.85, 1.15, 0.55, 1.45, 0.55, 1.45, 0.85, 1.15, 0.85, 1.15, 0.55, 1.45, 0.55, 1.45, 0.85, 1.15, 0.85, 0.85, 0.55, 1.15, 0.55, 1.15, 0.85, 0.85, 0.85, 0.55, 0.55, 0.85, 0.55, 0.85, 0.85, 0.55, 0.85, 1.15, 0.85, 1.45, 0.85, 1.45, 1.15, 1.15, 1.15, 0.85, 0.85, 1.15, 0.85, 1.15, 1.15, 0.85, 1.15, 0.55, 0.85, 0.85, 0.85, 0.85, 1.15, 0.55, 1.15, 0.85, 1.15, 1.15, 1.15, 1.15, 1.45, 0.85, 1.45, 0.55, 1.15, 0.85, 1.15, 0.85, 1.45, 1.15, 1.15, 1.45, 1.15, 1.15, 1.45, 1.15, 0.55, 1.45, 0.55, 1.45, 0.85, 1.15, 0.85, 0.85, 0.55, 1.15, 0.55, 1.15, 0.85, 0.85, 0.85, 0.55, 0.55, 0.85, 0.55, 0.85, 0.85, 0.55, 0.85, 1.15, 0.85, 1.45, 0.85, 1.45, 1.15, 1.15, 1.15, 0.85, 0.85, 1.15, 0.85, 1.15, 1.15, 0.85, 1.15, 0.55, 0.85, 0.85, 0.85, 0.85, 1.15, 0.55, 1.15, 0.85, 1.15, 1.15, 1.15, 1.15, 1.45, 0.85, 1.45, 0.55, 1.15, 0.85, 1.15, 0.85, 1.45, 1.15, 1.15, 1.45, 1.15, 1.15, 1.45, 1.15, 1.15, 1.45, 1.15, 1.15, 1.45, 0.55, 1.15, 0.85, 1.15, 0.85, 1.45, 0.85, 1.15, 1.15, 1.15, 1.15, 1.45, 0.85, 1.45, 0.55, 0.85, 0.85, 0.85, 0.85, 1.15, 0.55, 1.15, 0.85, 0.85, 1.15, 0.85, 1.15, 1.15, 0.85, 1.15, 1.15, 0.85, 1.45, 0.85, 1.45, 1.15, 1.15, 1.15, 0.55, 0.55, 0.85, 0.55, 0.85, 0.85, 0.55, 0.85, 0.85, 0.55, 1.15, 0.55, 1.15, 0.85, 0.85, 0.85, 1.15, 0.55, 1.45, 0.55, 1.45, 0.85, 1.15, 0.85, 0.325, 0.5578, 0.675, 0.5578, 0.675, 0.2078, 0.325, 0.2078, 0.325, 0.5578, 0.675, 0.5578, 0.675, 0.2078, 0.325, 0.2078, 0.03379, -0.1746, 0.03293, -0.1953, 0.06704, -0.156, 0.05689, -0.1438, 0.03379, -0.1746, 0.05689, -0.1438, 0.04098, -0.1391, 0.02028, -0.1797, 0.03379, -0.1746, 0.02028, -0.1797, 0.008233, -0.2165, 0.03293, -0.1953, 0.0924, -0.1188, 0.1035, -0.1316, 0.1422, -0.1178, 0.1354, -0.1016, 0.0924, -0.1188, 0.1354, -0.1016, 0.1232, -0.07788, 0.07391, -0.107, 0.0924, -0.1188, 0.07391, -0.107, 0.04098, -0.1391, 0.05689, -0.1438, 0.0924, -0.1188, 0.05689, -0.1438, 0.06704, -0.156, 0.1035, -0.1316, 0.9593, -0.1768, 0.976, -0.1815, 0.9556, -0.141, 0.9342, -0.1454, 0.9593, -0.1768, 0.9342, -0.1454, 0.9179, -0.1566, 0.9597, -0.1967, 0.9593, -0.1768, 0.9597, -0.1967, 0.9899, -0.2169, 0.976, -0.1815, 0.8997, -0.1165, 0.9289, -0.1062, 0.8798, -0.07085, 0.871, -0.09142, 0.8997, -0.1165, 0.871, -0.09142, 0.8435, -0.1009, 0.873, -0.1272, 0.8997, -0.1165, 0.873, -0.1272, 0.9179, -0.1566, 0.9342, -0.1454, 0.8997, -0.1165, 0.9342, -0.1454, 0.9556, -0.141, 0.9289, -0.1062, 0.01184, -0.1689, 0.022, -0.1327, 0.0, -0.1345, 0.0, -0.1868, 0.01184, -0.1689, 0.0, -0.1868, 0.008233, -0.2165, 0.02028, -0.1797, 0.01184, -0.1689, 0.02028, -0.1797, 0.04098, -0.1391, 0.022, -0.1327, 0.04065, -0.09726, 0.06179, -0.06319, 0.0, -0.05054, 0.0, -0.08847, 0.04065, -0.09726, 0.0, -0.08847, 0.0, -0.1345, 0.022, -0.1327, 0.04065, -0.09726, 0.022, -0.1327, 0.04098, -0.1391, 0.07391, -0.107, 0.04065, -0.09726, 0.07391, -0.107, 0.1232, -0.07788, 0.06179, -0.06319, 0.9862, -0.1702, 1.0, -0.1868, 1.0, -0.1345, 0.977, -0.1339, 0.9862, -0.1702, 0.977, -0.1339, 0.9556, -0.141, 0.976, -0.1815, 0.9862, -0.1702, 0.976, -0.1815, 0.9899, -0.2169, 1.0, -0.1868, 0.9632, -0.09709, 1.0, -0.08847, 1.0, -0.05054, 0.9458, -0.06175, 0.9632, -0.09709, 0.9458, -0.06175, 0.8798, -0.07085, 0.9289, -0.1062, 0.9632, -0.09709, 0.9289, -0.1062, 0.9556, -0.141, 0.977, -0.1339, 0.9632, -0.09709, 0.977, -0.1339, 1.0, -0.1345, 1.0, -0.08847, 0.5867, -0.2071, 0.5602, -0.1729, 0.5398, -0.1844, 0.5854, -0.227, 0.5867, -0.2071, 0.5854, -0.227, 0.6301, -0.2504, 0.6059, -0.2121, 0.5867, -0.2071, 0.6059, -0.2121, 0.5865, -0.1687, 0.5602, -0.1729, 0.5214, -0.135, 0.4799, -0.09923, 0.4217, -0.1172, 0.4869, -0.147, 0.5214, -0.135, 0.4869, -0.147, 0.5398, -0.1844, 0.5602, -0.1729, 0.5214, -0.135, 0.5602, -0.1729, 0.5865, -0.1687, 0.5594, -0.1248, 0.5214, -0.135, 0.5594, -0.1248, 0.4933, -0.07608, 0.4799, -0.09923, 0.6862, -0.2095, 0.7232, -0.177, 0.7005, -0.1702, 0.6669, -0.2128, 0.6862, -0.2095, 0.6669, -0.2128, 0.6301, -0.2504, 0.6804, -0.2303, 0.6862, -0.2095, 0.6804, -0.2303, 0.7371, -0.1915, 0.7232, -0.177, 0.7756, -0.1419, 0.8321, -0.1099, 0.8355, -0.07708, 0.7443, -0.1279, 0.7756, -0.1419, 0.7443, -0.1279, 0.7005, -0.1702, 0.7232, -0.177, 0.7756, -0.1419, 0.7232, -0.177, 0.7371, -0.1915, 0.801, -0.1587, 0.7756, -0.1419, 0.801, -0.1587, 0.8649, -0.1262, 0.8321, -0.1099, 0.6201, -0.2015, 0.6144, -0.163, 0.5865, -0.1687, 0.6059, -0.2121, 0.6201, -0.2015, 0.6059, -0.2121, 0.6301, -0.2504, 0.6368, -0.2101, 0.6201, -0.2015, 0.6368, -0.2101, 0.6442, -0.1643, 0.6144, -0.163, 0.6045, -0.1181, 0.5956, -0.07613, 0.4933, -0.07608, 0.5594, -0.1248, 0.6045, -0.1181, 0.5594, -0.1248, 0.5865, -0.1687, 0.6144, -0.163, 0.6045, -0.1181, 0.6144, -0.163, 0.6442, -0.1643, 0.6531, -0.1158, 0.6045, -0.1181, 0.6531, -0.1158, 0.6664, -0.06381, 0.5956, -0.07613, 0.6562, -0.2017, 0.6669, -0.2128, 0.7005, -0.1702, 0.6747, -0.1634, 0.6562, -0.2017, 0.6747, -0.1634, 0.6442, -0.1643, 0.6368, -0.2101, 0.6562, -0.2017, 0.6368, -0.2101, 0.6301, -0.2504, 0.6669, -0.2128, 0.7016, -0.1191, 0.7443, -0.1279, 0.8355, -0.07708, 0.7313, -0.07765, 0.7016, -0.1191, 0.7313, -0.07765, 0.6664, -0.06381, 0.6531, -0.1158, 0.7016, -0.1191, 0.6531, -0.1158, 0.6442, -0.1643, 0.6747, -0.1634, 0.7016, -0.1191, 0.6747, -0.1634, 0.7005, -0.1702, 0.7443, -0.1279, 0.3384, -0.1129, 0.3097, -0.107, 0.31, -0.1131, 0.3488, -0.1179, 0.3384, -0.1129, 0.3488, -0.1179, 0.3748, -0.1171, 0.347, -0.1115, 0.3384, -0.1129, 0.347, -0.1115, 0.3165, -0.1019, 0.3097, -0.107, 0.2711, -0.09954, 0.2268, -0.0941, 0.2251, -0.1078, 0.2681, -0.1092, 0.2711, -0.09954, 0.2681, -0.1092, 0.31, -0.1131, 0.3097, -0.107, 0.2711, -0.09954, 0.3097, -0.107, 0.3165, -0.1019, 0.281, -0.09003, 0.2711, -0.09954, 0.281, -0.09003, 0.2338, -0.07431, 0.2268, -0.0941, 0.3696, -0.09856, 0.3607, -0.08559, 0.3537, -0.08868, 0.3662, -0.103, 0.3696, -0.09856, 0.3662, -0.103, 0.3748, -0.1171, 0.3784, -0.1038, 0.3696, -0.09856, 0.3784, -0.1038, 0.3692, -0.08462, 0.3607, -0.08559, 0.346, -0.107, 0.3257, -0.0964, 0.3165, -0.1019, 0.347, -0.1115, 0.346, -0.107, 0.347, -0.1115, 0.3748, -0.1171, 0.356, -0.1068, 0.346, -0.107, 0.356, -0.1068, 0.3384, -0.09291, 0.3257, -0.0964, 0.3047, -0.08088, 0.281, -0.06215, 0.2338, -0.07431, 0.281, -0.09003, 0.3047, -0.08088, 0.281, -0.09003, 0.3165, -0.1019, 0.3257, -0.0964, 0.3047, -0.08088, 0.3257, -0.0964, 0.3384, -0.09291, 0.3288, -0.07478, 0.3047, -0.08088, 0.3288, -0.07478, 0.3334, -0.05128, 0.281, -0.06215, 0.3574, -0.1021, 0.3458, -0.08984, 0.3384, -0.09291, 0.356, -0.1068, 0.3574, -0.1021, 0.356, -0.1068, 0.3748, -0.1171, 0.3662, -0.103, 0.3574, -0.1021, 0.3662, -0.103, 0.3537, -0.08868, 0.3458, -0.08984, 0.3046, -0.08726, 0.3078, -0.09158, 0.32, -0.08064, 0.3139, -0.07705, 0.3046, -0.08726, 0.3139, -0.07705, 0.3065, -0.07467, 0.2961, -0.09071, 0.3046, -0.08726, 0.2961, -0.09071, 0.299, -0.1026, 0.3078, -0.09158, 0.3287, -0.09388, 0.3276, -0.09747, 0.3556, -0.09043, 0.3474, -0.08571, 0.3287, -0.09388, 0.3474, -0.08571, 0.3349, -0.0834, 0.3182, -0.09434, 0.3287, -0.09388, 0.3182, -0.09434, 0.299, -0.1026, 0.3276, -0.09747, 0.3344, -0.09919, 0.36, -0.09609, 0.3556, -0.09043, 0.3276, -0.09747, 0.3344, -0.09919, 0.3276, -0.09747, 0.299, -0.1026, 0.3225, -0.1042, 0.3344, -0.09919, 0.3225, -0.1042, 0.3568, -0.1033, 0.36, -0.09609, 0.3164, -0.09096, 0.3275, -0.08154, 0.32, -0.08064, 0.3078, -0.09158, 0.3164, -0.09096, 0.3078, -0.09158, 0.299, -0.1026, 0.3182, -0.09434, 0.3164, -0.09096, 0.3182, -0.09434, 0.3349, -0.0834, 0.3275, -0.08154, 0.3505, -0.07143, 0.3567, -0.06588, 0.3413, -0.0553, 0.339, -0.06291, 0.3505, -0.07143, 0.339, -0.06291, 0.3372, -0.0672, 0.3447, -0.07496, 0.3505, -0.07143, 0.3447, -0.07496, 0.3537, -0.08868, 0.3607, -0.08559, 0.3505, -0.07143, 0.3607, -0.08559, 0.3692, -0.08462, 0.3567, -0.06588, 0.3398, -0.07444, 0.3366, -0.06484, 0.3334, -0.05128, 0.3288, -0.07478, 0.3398, -0.07444, 0.3288, -0.07478, 0.3384, -0.09291, 0.3458, -0.08984, 0.3398, -0.07444, 0.3458, -0.08984, 0.3537, -0.08868, 0.3447, -0.07496, 0.3398, -0.07444, 0.3447, -0.07496, 0.3372, -0.0672, 0.3366, -0.06484, 0.326, -0.06686, 0.323, -0.06055, 0.3065, -0.07467, 0.3139, -0.07705, 0.326, -0.06686, 0.3139, -0.07705, 0.32, -0.08064, 0.3294, -0.07081, 0.326, -0.06686, 0.3294, -0.07081, 0.3372, -0.0672, 0.339, -0.06291, 0.326, -0.06686, 0.339, -0.06291, 0.3413, -0.0553, 0.323, -0.06055, 0.3334, -0.07002, 0.3275, -0.08154, 0.3349, -0.0834, 0.3431, -0.0697, 0.3334, -0.07002, 0.3431, -0.0697, 0.3334, -0.05128, 0.3366, -0.06484, 0.3334, -0.07002, 0.3366, -0.06484, 0.3372, -0.0672, 0.3294, -0.07081, 0.3334, -0.07002, 0.3294, -0.07081, 0.32, -0.08064, 0.3275, -0.08154, 0.3637, -0.07503, 0.3836, -0.08419, 0.4187, -0.07326, 0.3779, -0.06082, 0.3637, -0.07503, 0.3779, -0.06082, 0.3334, -0.05128, 0.3431, -0.0697, 0.3637, -0.07503, 0.3431, -0.0697, 0.3349, -0.0834, 0.3474, -0.08571, 0.3637, -0.07503, 0.3474, -0.08571, 0.3556, -0.09043, 0.3836, -0.08419, 0.3912, -0.09531, 0.4248, -0.09419, 0.4187, -0.07326, 0.3836, -0.08419, 0.3912, -0.09531, 0.3836, -0.08419, 0.3556, -0.09043, 0.36, -0.09609, 0.3912, -0.09531, 0.36, -0.09609, 0.3568, -0.1033, 0.3927, -0.1074, 0.3912, -0.09531, 0.3927, -0.1074, 0.4317, -0.108, 0.4248, -0.09419, 0.1809, -0.09409, 0.2268, -0.0941, 0.2338, -0.07431, 0.1803, -0.07545, 0.1809, -0.09409, 0.1803, -0.07545, 0.1232, -0.07788, 0.1354, -0.1016, 0.1809, -0.09409, 0.1354, -0.1016, 0.1422, -0.1178, 0.1829, -0.1103, 0.1809, -0.09409, 0.1829, -0.1103, 0.2251, -0.1078, 0.2268, -0.0941, 0.3541, -0.07235, 0.339, -0.09737, 0.4217, -0.1172, 0.4036, -0.06946, 0.3541, -0.07235, 0.4036, -0.06946, 0.3843, -0.0369, 0.3159, -0.05247, 0.3541, -0.07235, 0.3159, -0.05247, 0.2476, -0.08262, 0.339, -0.09737, 0.8353, -0.05231, 0.8484, -0.07846, 0.8798, -0.07085, 0.8662, -0.03918, 0.8353, -0.05231, 0.8662, -0.03918, 0.8052, 0.0393, 0.8013, -0.04566, 0.8353, -0.05231, 0.8013, -0.04566, 0.8355, -0.07708, 0.8484, -0.07846, 0.6889, -0.02038, 0.6349, -0.03203, 0.6664, -0.06381, 0.7297, -0.03234, 0.6889, -0.02038, 0.7297, -0.03234, 0.8052, 0.0393, 0.6981, 0.1064, 0.6889, -0.02038, 0.6981, 0.1064, 0.5958, 0.06151, 0.6349, -0.03203, 0.3134, -0.01631, 0.2732, -0.02679, 0.3334, -0.05128, 0.3633, -0.02682, 0.3134, -0.01631, 0.3633, -0.02682, 0.4063, 0.0624, 0.3059, 0.1074, 0.3134, -0.01631, 0.3059, 0.1074, 0.1978, 0.03993, 0.2732, -0.02679, 0.1827, -0.05192, 0.1803, -0.07545, 0.2338, -0.07431, 0.2141, -0.04268, 0.1827, -0.05192, 0.2141, -0.04268, 0.1978, 0.03993, 0.145, -0.04048, 0.1827, -0.05192, 0.145, -0.04048, 0.1232, -0.07788, 0.1803, -0.07545, 0.5932, -0.04661, 0.5956, -0.07613, 0.6664, -0.06381, 0.6349, -0.03203, 0.5932, -0.04661, 0.6349, -0.03203, 0.5958, 0.06151, 0.5495, -0.04108, 0.5932, -0.04661, 0.5495, -0.04108, 0.4933, -0.07608, 0.5956, -0.07613, 0.3902, -0.04207, 0.3779, -0.06082, 0.4187, -0.07326, 0.428, -0.03958, 0.3902, -0.04207, 0.428, -0.03958, 0.4063, 0.0624, 0.3633, -0.02682, 0.3902, -0.04207, 0.3633, -0.02682, 0.3334, -0.05128, 0.3779, -0.06082, 0.2525, -0.04193, 0.281, -0.06215, 0.3334, -0.05128, 0.2732, -0.02679, 0.2525, -0.04193, 0.2732, -0.02679, 0.1978, 0.03993, 0.2141, -0.04268, 0.2525, -0.04193, 0.2141, -0.04268, 0.2338, -0.07431, 0.281, -0.06215, 0.07944, -0.0311, 0.0, -0.02274, 0.0, -0.05054, 0.06179, -0.06319, 0.07944, -0.0311, 0.06179, -0.06319, 0.1232, -0.07788, 0.145, -0.04048, 0.07944, -0.0311, 0.145, -0.04048, 0.1978, 0.03993, 0.09227, 0.1037, 0.07944, -0.0311, 0.09227, 0.1037, 9.029e-11, 0.1058, 0.0, -0.02274, 0.9259, -0.02998, 0.9458, -0.06175, 1.0, -0.05054, 1.0, -0.02274, 0.9259, -0.02998, 1.0, -0.02274, 1.0, 0.1058, 0.9094, 0.104, 0.9259, -0.02998, 0.9094, 0.104, 0.8052, 0.0393, 0.8662, -0.03918, 0.9259, -0.02998, 0.8662, -0.03918, 0.8798, -0.07085, 0.9458, -0.06175, 0.7581, -0.04787, 0.7313, -0.07765, 0.8355, -0.07708, 0.8013, -0.04566, 0.7581, -0.04787, 0.8013, -0.04566, 0.8052, 0.0393, 0.7297, -0.03234, 0.7581, -0.04787, 0.7297, -0.03234, 0.6664, -0.06381, 0.7313, -0.07765, 0.4878, -0.03899, 0.4721, -0.07125, 0.4933, -0.07608, 0.5495, -0.04108, 0.4878, -0.03899, 0.5495, -0.04108, 0.5958, 0.06151, 0.5, 0.1017, 0.4878, -0.03899, 0.5, 0.1017, 0.4063, 0.0624, 0.428, -0.03958, 0.4878, -0.03899, 0.428, -0.03958, 0.4187, -0.07326, 0.4721, -0.07125, 0.6492, 1.823, 0.5772, 1.842, 0.5866, 1.816, 0.6824, 1.682, 0.6492, 1.823, 0.6824, 1.682, 0.7988, 1.765, 0.675, 1.883, 0.6492, 1.823, 0.675, 1.883, 0.5556, 1.886, 0.5772, 1.842, 0.3458, 1.798, 0.3038, 1.839, 0.2191, 1.74, 0.3254, 1.676, 0.3458, 1.798, 0.3254, 1.676, 0.4136, 1.747, 0.3797, 1.853, 0.3458, 1.798, 0.3797, 1.853, 0.4112, 1.845, 0.3038, 1.839, 0.956, 1.801, 0.9425, 1.857, 0.7988, 1.765, 0.9119, 1.676, 0.956, 1.801, 0.9119, 1.676, 1.009, 1.679, 1.037, 1.81, 0.956, 1.801, 1.037, 1.81, 1.081, 1.835, 0.9425, 1.857, 0.4592, 1.835, 0.4454, 1.852, 0.4112, 1.845, 0.4388, 1.861, 0.4592, 1.835, 0.4388, 1.861, 0.4803, 1.886, 0.4552, 1.876, 0.4592, 1.835, 0.4552, 1.876, 0.4626, 1.811, 0.4454, 1.852, 0.293, 1.716, 0.1895, 1.682, 0.2026, 1.643, 0.3513, 1.713, 0.293, 1.716, 0.3513, 1.713, 0.4626, 1.811, 0.2871, 1.813, 0.293, 1.716, 0.2871, 1.813, 0.1576, 1.782, 0.1895, 1.682, 1.312, 2.078, 1.224, 2.049, 1.215, 1.882, 1.319, 1.932, 1.312, 2.078, 1.319, 1.932, 1.435, 1.991, 1.405, 2.112, 1.312, 2.078, 1.405, 2.112, 1.383, 2.253, 1.306, 2.239, 1.312, 2.078, 1.306, 2.239, 1.227, 2.226, 1.224, 2.049, 0.5226, 2.085, 0.4753, 2.117, 0.5695, 2.017, 0.5698, 2.03, 0.5226, 2.085, 0.5698, 2.03, 0.5556, 1.886, 0.5895, 2.054, 0.5226, 2.085, 0.5895, 2.054, 0.585, 2.223, 0.4869, 2.237, 0.5226, 2.085, 0.4869, 2.237, 0.4001, 2.254, 0.4753, 2.117, 1.145, 2.032, 1.058, 2.02, 1.081, 1.835, 1.138, 1.854, 1.145, 2.032, 1.138, 1.854, 1.215, 1.882, 1.224, 2.049, 1.145, 2.032, 1.224, 2.049, 1.227, 2.226, 1.146, 2.216, 1.145, 2.032, 1.146, 2.216, 1.055, 2.21, 1.058, 2.02, 0.9461, 2.007, 0.9425, 1.857, 1.081, 1.835, 1.058, 2.02, 0.9461, 2.007, 1.058, 2.02, 1.055, 2.21, 0.9502, 2.207, 0.9461, 2.007, 0.9502, 2.207, 0.8328, 2.208, 0.8211, 2.006, 0.9461, 2.007, 0.8211, 2.006, 0.7988, 1.765, 0.9425, 1.857, 0.6956, 2.025, 0.675, 1.883, 0.7988, 1.765, 0.8211, 2.006, 0.6956, 2.025, 0.8211, 2.006, 0.8328, 2.208, 0.7056, 2.213, 0.6956, 2.025, 0.7056, 2.213, 0.585, 2.223, 0.5895, 2.054, 0.6956, 2.025, 0.5895, 2.054, 0.5556, 1.886, 0.675, 1.883, 0.6999, 2.416, 0.7056, 2.213, 0.8328, 2.208, 0.8248, 2.415, 0.6999, 2.416, 0.8248, 2.415, 0.8169, 2.605, 0.7042, 2.599, 0.6999, 2.416, 0.7042, 2.599, 0.6016, 2.608, 0.5776, 2.418, 0.6999, 2.416, 0.5776, 2.418, 0.585, 2.223, 0.7056, 2.213, 0.9381, 2.412, 0.9502, 2.207, 1.055, 2.21, 1.041, 2.411, 0.9381, 2.412, 1.041, 2.411, 1.009, 2.601, 0.9182, 2.595, 0.9381, 2.412, 0.9182, 2.595, 0.8169, 2.605, 0.8248, 2.415, 0.9381, 2.412, 0.8248, 2.415, 0.8328, 2.208, 0.9502, 2.207, 1.134, 2.415, 1.041, 2.411, 1.055, 2.21, 1.146, 2.216, 1.134, 2.415, 1.146, 2.216, 1.227, 2.226, 1.219, 2.421, 1.134, 2.415, 1.219, 2.421, 1.173, 2.608, 1.099, 2.596, 1.134, 2.415, 1.099, 2.596, 1.009, 2.601, 1.041, 2.411, 0.4721, 2.426, 0.375, 2.435, 0.4001, 2.254, 0.4869, 2.237, 0.4721, 2.426, 0.4869, 2.237, 0.585, 2.223, 0.5776, 2.418, 0.4721, 2.426, 0.5776, 2.418, 0.6016, 2.608, 0.5016, 2.606, 0.4721, 2.426, 0.5016, 2.606, 0.4358, 2.626, 0.375, 2.435, 1.298, 2.428, 1.219, 2.421, 1.227, 2.226, 1.306, 2.239, 1.298, 2.428, 1.306, 2.239, 1.383, 2.253, 1.375, 2.435, 1.298, 2.428, 1.375, 2.435, 1.311, 2.626, 1.257, 2.607, 1.298, 2.428, 1.257, 2.607, 1.173, 2.608, 1.219, 2.421, 1.148, 2.737, 1.062, 2.76, 1.173, 2.608, 1.257, 2.607, 1.148, 2.737, 1.257, 2.607, 1.311, 2.626, 1.118, 2.793, 1.148, 2.737, 1.118, 2.793, 0.8645, 2.871, 1.062, 2.76, 0.5989, 2.737, 0.618, 2.793, 0.4358, 2.626, 0.5016, 2.606, 0.5989, 2.737, 0.5016, 2.606, 0.6016, 2.608, 0.6912, 2.761, 0.5989, 2.737, 0.6912, 2.761, 0.8645, 2.871, 0.618, 2.793, 1.031, 2.73, 0.9537, 2.756, 1.009, 2.601, 1.099, 2.596, 1.031, 2.73, 1.099, 2.596, 1.173, 2.608, 1.062, 2.76, 1.031, 2.73, 1.062, 2.76, 0.8645, 2.871, 0.9537, 2.756, 0.899, 2.729, 0.9182, 2.595, 1.009, 2.601, 0.9537, 2.756, 0.899, 2.729, 0.9537, 2.756, 0.8645, 2.871, 0.8291, 2.758, 0.899, 2.729, 0.8291, 2.758, 0.8169, 2.605, 0.9182, 2.595, 0.7445, 2.732, 0.7042, 2.599, 0.8169, 2.605, 0.8291, 2.758, 0.7445, 2.732, 0.8291, 2.758, 0.8645, 2.871, 0.6912, 2.761, 0.7445, 2.732, 0.6912, 2.761, 0.6016, 2.608, 0.7042, 2.599, 0.7386, 2.073, 0.6713, 2.06, 0.5854, 1.907, 0.6035, 1.914, 0.7386, 2.073, 0.6035, 1.914, 0.6303, 1.9, 0.8152, 2.074, 0.7386, 2.073, 0.8152, 2.074, 0.9538, 2.248, 0.8416, 2.235, 0.7386, 2.073, 0.8416, 2.235, 0.7387, 2.219, 0.6713, 2.06, 0.6227, 2.026, 0.5708, 1.992, 0.5866, 1.816, 0.5846, 1.856, 0.6227, 2.026, 0.5846, 1.856, 0.5854, 1.907, 0.6713, 2.06, 0.6227, 2.026, 0.6713, 2.06, 0.7387, 2.219, 0.6546, 2.198, 0.6227, 2.026, 0.6546, 2.198, 0.5749, 2.179, 0.5708, 1.992, 0.2597, 2.048, 0.2132, 2.073, 0.4264, 1.898, 0.4118, 1.863, 0.2597, 2.048, 0.4118, 1.863, 0.4112, 1.845, 0.3067, 2.024, 0.2597, 2.048, 0.3067, 2.024, 0.2323, 2.212, 0.1445, 2.231, 0.2597, 2.048, 0.1445, 2.231, 0.0533, 2.248, 0.2132, 2.073, 0.355, 2.001, 0.3067, 2.024, 0.4112, 1.845, 0.3797, 1.853, 0.355, 2.001, 0.3797, 1.853, 0.4136, 1.747, 0.4141, 1.985, 0.355, 2.001, 0.4141, 1.985, 0.3955, 2.176, 0.3135, 2.192, 0.355, 2.001, 0.3135, 2.192, 0.2323, 2.212, 0.3067, 2.024, 0.4936, 1.98, 0.4141, 1.985, 0.4136, 1.747, 0.5031, 1.721, 0.4936, 1.98, 0.5031, 1.721, 0.5866, 1.816, 0.5708, 1.992, 0.4936, 1.98, 0.5708, 1.992, 0.5749, 2.179, 0.4856, 2.172, 0.4936, 1.98, 0.4856, 2.172, 0.3955, 2.176, 0.4141, 1.985, 0.4874, 2.354, 0.3901, 2.359, 0.3955, 2.176, 0.4856, 2.172, 0.4874, 2.354, 0.4856, 2.172, 0.5749, 2.179, 0.5838, 2.359, 0.4874, 2.354, 0.5838, 2.359, 0.5837, 2.524, 0.4941, 2.514, 0.4874, 2.354, 0.4941, 2.514, 0.4038, 2.525, 0.3901, 2.359, 0.297, 2.373, 0.2031, 2.391, 0.2323, 2.212, 0.3135, 2.192, 0.297, 2.373, 0.3135, 2.192, 0.3955, 2.176, 0.3901, 2.359, 0.297, 2.373, 0.3901, 2.359, 0.4038, 2.525, 0.3125, 2.531, 0.297, 2.373, 0.3125, 2.531, 0.2313, 2.552, 0.2031, 2.391, 0.1031, 2.407, 0.0, 2.422, 0.0533, 2.248, 0.1445, 2.231, 0.1031, 2.407, 0.1445, 2.231, 0.2323, 2.212, 0.2031, 2.391, 0.1031, 2.407, 0.2031, 2.391, 0.2313, 2.552, 0.1344, 2.56, 0.1031, 2.407, 0.1344, 2.56, 0.06423, 2.585, 0.0, 2.422, 0.674, 2.371, 0.5838, 2.359, 0.5749, 2.179, 0.6546, 2.198, 0.674, 2.371, 0.6546, 2.198, 0.7387, 2.219, 0.7692, 2.387, 0.674, 2.371, 0.7692, 2.387, 0.7504, 2.548, 0.6695, 2.527, 0.674, 2.371, 0.6695, 2.527, 0.5837, 2.524, 0.5838, 2.359, 0.8806, 2.404, 0.7692, 2.387, 0.7387, 2.219, 0.8416, 2.235, 0.8806, 2.404, 0.8416, 2.235, 0.9538, 2.248, 1.0, 2.422, 0.8806, 2.404, 1.0, 2.422, 0.9392, 2.585, 0.8546, 2.557, 0.8806, 2.404, 0.8546, 2.557, 0.7504, 2.548, 0.7692, 2.387, 0.7629, 2.67, 0.6703, 2.683, 0.7504, 2.548, 0.8546, 2.557, 0.7629, 2.67, 0.8546, 2.557, 0.9392, 2.585, 0.7569, 2.725, 0.7629, 2.67, 0.7569, 2.725, 0.5104, 2.79, 0.6703, 2.683, 0.6294, 2.648, 0.5609, 2.668, 0.5837, 2.524, 0.6695, 2.527, 0.6294, 2.648, 0.6695, 2.527, 0.7504, 2.548, 0.6703, 2.683, 0.6294, 2.648, 0.6703, 2.683, 0.5104, 2.79, 0.5609, 2.668, 0.237, 2.672, 0.2569, 2.725, 0.06423, 2.585, 0.1344, 2.56, 0.237, 2.672, 0.1344, 2.56, 0.2313, 2.552, 0.3287, 2.686, 0.237, 2.672, 0.3287, 2.686, 0.5104, 2.79, 0.2569, 2.725, 0.3667, 2.651, 0.3287, 2.686, 0.2313, 2.552, 0.3125, 2.531, 0.3667, 2.651, 0.3125, 2.531, 0.4038, 2.525, 0.4425, 2.67, 0.3667, 2.651, 0.4425, 2.67, 0.5104, 2.79, 0.3287, 2.686, 0.5007, 2.639, 0.4425, 2.67, 0.4038, 2.525, 0.4941, 2.514, 0.5007, 2.639, 0.4941, 2.514, 0.5837, 2.524, 0.5609, 2.668, 0.5007, 2.639, 0.5609, 2.668, 0.5104, 2.79, 0.4425, 2.67, 0.1792, 2.029, 0.08818, 2.001, 0.1576, 1.782, 0.2871, 1.813, 0.1792, 2.029, 0.2871, 1.813, 0.4626, 1.811, 0.2386, 2.07, 0.1792, 2.029, 0.2386, 2.07, 0.05289, 2.317, 0.03751, 2.244, 0.1792, 2.029, 0.03751, 2.244, 0.02205, 2.331, 0.08818, 2.001, 0.7747, 2.122, 0.6912, 2.141, 0.5695, 2.017, 0.6515, 1.949, 0.7747, 2.122, 0.6515, 1.949, 0.7275, 1.897, 0.8637, 2.089, 0.7747, 2.122, 0.8637, 2.089, 0.9659, 2.353, 0.8688, 2.368, 0.7747, 2.122, 0.8688, 2.368, 0.7691, 2.378, 0.6912, 2.141, 0.6189, 2.133, 0.5458, 2.116, 0.5556, 1.886, 0.5698, 2.03, 0.6189, 2.133, 0.5698, 2.03, 0.5695, 2.017, 0.6912, 2.141, 0.6189, 2.133, 0.6912, 2.141, 0.7691, 2.378, 0.6643, 2.378, 0.6189, 2.133, 0.6643, 2.378, 0.5339, 2.355, 0.5458, 2.116, 0.4602, 2.111, 0.3741, 2.126, 0.4803, 1.886, 0.5213, 1.897, 0.4602, 2.111, 0.5213, 1.897, 0.5556, 1.886, 0.5458, 2.116, 0.4602, 2.111, 0.5458, 2.116, 0.5339, 2.355, 0.4072, 2.276, 0.4602, 2.111, 0.4072, 2.276, 0.2954, 2.327, 0.3741, 2.126, 0.7004, 2.749, 0.5953, 2.715, 0.5339, 2.355, 0.6643, 2.378, 0.7004, 2.749, 0.6643, 2.378, 0.7691, 2.378, 0.8061, 2.755, 0.7004, 2.749, 0.8061, 2.755, 0.7768, 3.153, 0.6982, 3.127, 0.7004, 2.749, 0.6982, 3.127, 0.5935, 3.096, 0.5953, 2.715, 0.9048, 2.758, 0.8061, 2.755, 0.7691, 2.378, 0.8688, 2.368, 0.9048, 2.758, 0.8688, 2.368, 0.9659, 2.353, 1.0, 2.76, 0.9048, 2.758, 1.0, 2.76, 0.9278, 3.19, 0.8693, 3.154, 0.9048, 2.758, 0.8693, 3.154, 0.7768, 3.153, 0.8061, 2.755, 0.2001, 3.407, 0.2113, 3.521, 0.05283, 3.19, 0.08845, 3.19, 0.2001, 3.407, 0.08845, 3.19, 0.1645, 3.157, 0.2818, 3.442, 0.2001, 3.407, 0.2818, 3.442, 0.442, 3.662, 0.2113, 3.521, 0.3266, 3.38, 0.2818, 3.442, 0.1645, 3.157, 0.2598, 3.123, 0.3266, 3.38, 0.2598, 3.123, 0.3748, 3.14, 0.4024, 3.429, 0.3266, 3.38, 0.4024, 3.429, 0.442, 3.662, 0.2818, 3.442, 0.7487, 3.415, 0.6559, 3.453, 0.7768, 3.153, 0.8693, 3.154, 0.7487, 3.415, 0.8693, 3.154, 0.9278, 3.19, 0.7113, 3.521, 0.7487, 3.415, 0.7113, 3.521, 0.442, 3.662, 0.6559, 3.453, 0.6288, 3.39, 0.5431, 3.433, 0.5935, 3.096, 0.6982, 3.127, 0.6288, 3.39, 0.6982, 3.127, 0.7768, 3.153, 0.6559, 3.453, 0.6288, 3.39, 0.6559, 3.453, 0.442, 3.662, 0.5431, 3.433, 0.4808, 3.375, 0.4024, 3.429, 0.3748, 3.14, 0.4862, 3.15, 0.4808, 3.375, 0.4862, 3.15, 0.5935, 3.096, 0.5431, 3.433, 0.4808, 3.375, 0.5431, 3.433, 0.442, 3.662, 0.4024, 3.429, 0.4254, 1.96, 0.3452, 1.955, 0.4112, 1.845, 0.4454, 1.852, 0.4254, 1.96, 0.4454, 1.852, 0.4626, 1.811, 0.4993, 1.964, 0.4254, 1.96, 0.4993, 1.964, 0.4991, 2.154, 0.4082, 2.131, 0.4254, 1.96, 0.4082, 2.131, 0.3132, 2.113, 0.3452, 1.955, -0.3628, 1.948, -0.5, 1.964, -0.5, 1.783, -0.3354, 1.778, -0.3628, 1.948, -0.3354, 1.778, -0.1905, 1.776, -0.2378, 1.937, -0.3628, 1.948, -0.2378, 1.937, -0.2762, 2.113, -0.385, 2.131, -0.3628, 1.948, -0.385, 2.131, -0.5, 2.154, -0.5, 1.964, -0.1372, 1.933, -0.2378, 1.937, -0.1905, 1.776, -0.08536, 1.778, -0.1372, 1.933, -0.08536, 1.778, -0.02134, 1.671, -0.04558, 1.935, -0.1372, 1.933, -0.04558, 1.935, -0.08796, 2.103, -0.1797, 2.104, -0.1372, 1.933, -0.1797, 2.104, -0.2762, 2.113, -0.2378, 1.937, 0.2527, 1.948, 0.1533, 1.941, 0.2191, 1.74, 0.3038, 1.839, 0.2527, 1.948, 0.3038, 1.839, 0.4112, 1.845, 0.3452, 1.955, 0.2527, 1.948, 0.3452, 1.955, 0.3132, 2.113, 0.2098, 2.109, 0.2527, 1.948, 0.2098, 2.109, 0.1053, 2.109, 0.1533, 1.941, 0.05256, 1.937, -0.04558, 1.935, -0.02134, 1.671, 0.09458, 1.71, 0.05256, 1.937, 0.09458, 1.71, 0.2191, 1.74, 0.1533, 1.941, 0.05256, 1.937, 0.1533, 1.941, 0.1053, 2.109, 0.006515, 2.106, 0.05256, 1.937, 0.006515, 2.106, -0.08796, 2.103, -0.04558, 1.935, -0.01714, 2.305, -0.1117, 2.304, -0.08796, 2.103, 0.006515, 2.106, -0.01714, 2.305, 0.006515, 2.106, 0.1053, 2.109, 0.08336, 2.308, -0.01714, 2.305, 0.08336, 2.308, 0.06968, 2.514, -0.02351, 2.503, -0.01714, 2.305, -0.02351, 2.503, -0.1088, 2.512, -0.1117, 2.304, 0.1927, 2.308, 0.08336, 2.308, 0.1053, 2.109, 0.2098, 2.109, 0.1927, 2.308, 0.2098, 2.109, 0.3132, 2.113, 0.3023, 2.314, 0.1927, 2.308, 0.3023, 2.314, 0.2711, 2.524, 0.1744, 2.507, 0.1927, 2.308, 0.1744, 2.507, 0.06968, 2.514, 0.08336, 2.308, -0.2034, 2.308, -0.2969, 2.32, -0.2762, 2.113, -0.1797, 2.104, -0.2034, 2.308, -0.1797, 2.104, -0.08796, 2.103, -0.1117, 2.304, -0.2034, 2.308, -0.1117, 2.304, -0.1088, 2.512, -0.1956, 2.509, -0.2034, 2.308, -0.1956, 2.509, -0.2731, 2.529, -0.2969, 2.32, -0.3968, 2.341, -0.5, 2.366, -0.5, 2.154, -0.385, 2.131, -0.3968, 2.341, -0.385, 2.131, -0.2762, 2.113, -0.2969, 2.32, -0.3968, 2.341, -0.2969, 2.32, -0.2731, 2.529, -0.3677, 2.54, -0.3968, 2.341, -0.3677, 2.54, -0.4367, 2.579, -0.5, 2.366, 0.4033, 2.336, 0.3023, 2.314, 0.3132, 2.113, 0.4082, 2.131, 0.4033, 2.336, 0.4082, 2.131, 0.4991, 2.154, 0.5, 2.366, 0.4033, 2.336, 0.5, 2.366, 0.4391, 2.579, 0.371, 2.536, 0.4033, 2.336, 0.371, 2.536, 0.2711, 2.524, 0.3023, 2.314, 0.2717, 2.691, 0.1783, 2.711, 0.2711, 2.524, 0.371, 2.536, 0.2717, 2.691, 0.371, 2.536, 0.4391, 2.579, 0.2538, 2.773, 0.2717, 2.691, 0.2538, 2.773, 0.004745, 2.864, 0.1783, 2.711, -0.267, 2.694, -0.247, 2.773, -0.4367, 2.579, -0.3677, 2.54, -0.267, 2.694, -0.3677, 2.54, -0.2731, 2.529, -0.1778, 2.715, -0.267, 2.694, -0.1778, 2.715, 0.004745, 2.864, -0.247, 2.773, -0.1432, 2.671, -0.1778, 2.715, -0.2731, 2.529, -0.1956, 2.509, -0.1432, 2.671, -0.1956, 2.509, -0.1088, 2.512, -0.07088, 2.703, -0.1432, 2.671, -0.07088, 2.703, 0.004745, 2.864, -0.1778, 2.715, 0.1277, 2.669, 0.0464, 2.703, 0.06968, 2.514, 0.1744, 2.507, 0.1277, 2.669, 0.1744, 2.507, 0.2711, 2.524, 0.1783, 2.711, 0.1277, 2.669, 0.1783, 2.711, 0.004745, 2.864, 0.0464, 2.703, -0.0177, 2.665, -0.07088, 2.703, -0.1088, 2.512, -0.02351, 2.503, -0.0177, 2.665, -0.02351, 2.503, 0.06968, 2.514, 0.0464, 2.703, -0.0177, 2.665, 0.0464, 2.703, 0.004745, 2.864, -0.07088, 2.703, 0.4988, 2.626, 0.4744, 2.772, 0.298, 2.391, 0.4314, 2.422, 0.4988, 2.626, 0.4314, 2.422, 0.5339, 2.355, 0.5953, 2.715, 0.4988, 2.626, 0.5953, 2.715, 0.5935, 3.096, 0.4744, 2.772, 0.3707, 2.347, 0.3239, 2.399, 0.2954, 2.327, 0.4072, 2.276, 0.3707, 2.347, 0.4072, 2.276, 0.5339, 2.355, 0.4314, 2.422, 0.3707, 2.347, 0.4314, 2.422, 0.298, 2.391, 0.3239, 2.399, 0.4445, 2.905, 0.3233, 2.808, 0.298, 2.391, 0.4744, 2.772, 0.4445, 2.905, 0.4744, 2.772, 0.5935, 3.096, 0.4862, 3.15, 0.4445, 2.905, 0.4862, 3.15, 0.3748, 3.14, 0.3233, 2.808, 0.1553, 2.778, 0.01474, 2.819, -0.1795, 2.424, 0.03199, 2.389, 0.1553, 2.778, 0.03199, 2.389, 0.298, 2.391, 0.3233, 2.808, 0.1553, 2.778, 0.3233, 2.808, 0.3748, 3.14, 0.2598, 3.123, 0.1553, 2.778, 0.2598, 3.123, 0.1645, 3.157, 0.01474, 2.819, -0.08333, 2.635, -0.1008, 2.408, -0.1795, 2.424, -0.08935, 2.798, -0.08333, 2.635, -0.08935, 2.798, 0.05283, 3.19, 0.0, 2.76, -0.08333, 2.635, 0.0, 2.76, 0.02205, 2.331, -0.1008, 2.408, -0.02408, 2.934, 0.01474, 2.819, 0.1645, 3.157, 0.08845, 3.19, -0.02408, 2.934, 0.08845, 3.19, 0.05283, 3.19, -0.08935, 2.798, -0.02408, 2.934, -0.08935, 2.798, -0.1795, 2.424, 0.01474, 2.819, -0.0698, 2.332, -0.09934, 2.393, -0.1795, 2.424, -0.1008, 2.408, -0.0698, 2.332, -0.1008, 2.408, 0.02205, 2.331, 0.03751, 2.244, -0.0698, 2.332, 0.03751, 2.244, 0.05289, 2.317, -0.09934, 2.393, 0.3811, 1.99, 0.331, 2.087, 0.2044, 2.269, 0.3196, 2.051, 0.3811, 1.99, 0.3196, 2.051, 0.4626, 1.811, 0.4552, 1.876, 0.3811, 1.99, 0.4552, 1.876, 0.4803, 1.886, 0.331, 2.087, 0.2344, 2.136, 0.1314, 2.316, 0.05289, 2.317, 0.2386, 2.07, 0.2344, 2.136, 0.2386, 2.07, 0.4626, 1.811, 0.3196, 2.051, 0.2344, 2.136, 0.3196, 2.051, 0.2044, 2.269, 0.1314, 2.316, 0.2997, 2.171, 0.2366, 2.324, 0.2044, 2.269, 0.331, 2.087, 0.2997, 2.171, 0.331, 2.087, 0.4803, 1.886, 0.3741, 2.126, 0.2997, 2.171, 0.3741, 2.126, 0.2954, 2.327, 0.2366, 2.324, 0.2278, 2.504, 0.2366, 2.324, 0.2954, 2.327, 0.2923, 2.515, 0.2278, 2.504, 0.2923, 2.515, 0.3261, 2.716, 0.2515, 2.701, 0.2278, 2.504, 0.2515, 2.701, 0.182, 2.711, 0.1602, 2.5, 0.2278, 2.504, 0.1602, 2.5, 0.2044, 2.269, 0.2366, 2.324, 0.08804, 2.503, 0.1314, 2.316, 0.2044, 2.269, 0.1602, 2.5, 0.08804, 2.503, 0.1602, 2.5, 0.182, 2.711, 0.1019, 2.697, 0.08804, 2.503, 0.1019, 2.697, 0.02401, 2.711, -0.0007033, 2.513, 0.08804, 2.503, -0.0007033, 2.513, 0.05289, 2.317, 0.1314, 2.316, 0.5833, 2.541, 0.532, 2.389, 0.75, 2.384, 0.75, 2.539, 0.5833, 2.541, 0.75, 2.539, 0.7017, 2.732, 0.5992, 2.706, 0.5833, 2.541, 0.5992, 2.706, 0.4875, 2.718, 0.4429, 2.538, 0.5833, 2.541, 0.4429, 2.538, 0.298, 2.391, 0.532, 2.389, -0.1182, 2.525, -0.09934, 2.393, 0.05289, 2.317, -0.0007033, 2.513, -0.1182, 2.525, -0.0007033, 2.513, 0.02401, 2.711, -0.08701, 2.702, -0.1182, 2.525, -0.08701, 2.702, -0.1733, 2.732, -0.25, 2.539, -0.1182, 2.525, -0.25, 2.539, -0.1795, 2.424, -0.09934, 2.393, 0.03342, 2.897, -0.08701, 2.702, 0.02401, 2.711, 0.1386, 2.949, 0.03342, 2.897, 0.1386, 2.949, 0.3351, 3.154, 0.05677, 3.001, 0.03342, 2.897, 0.05677, 3.001, -0.1733, 2.732, -0.08701, 2.702, 0.5443, 2.897, 0.5992, 2.706, 0.7017, 2.732, 0.5568, 3.001, 0.5443, 2.897, 0.5568, 3.001, 0.3351, 3.154, 0.4579, 2.949, 0.5443, 2.897, 0.4579, 2.949, 0.4875, 2.718, 0.5992, 2.706, 0.1708, 2.899, 0.1019, 2.697, 0.182, 2.711, 0.2455, 2.951, 0.1708, 2.899, 0.2455, 2.951, 0.3351, 3.154, 0.1386, 2.949, 0.1708, 2.899, 0.1386, 2.949, 0.02401, 2.711, 0.1019, 2.697, 0.2854, 2.902, 0.2515, 2.701, 0.3261, 2.716, 0.346, 2.952, 0.2854, 2.902, 0.346, 2.952, 0.3351, 3.154, 0.2455, 2.951, 0.2854, 2.902, 0.2455, 2.951, 0.182, 2.711, 0.2515, 2.701, 0.4575, -0.09003, 0.4757, -0.09641, 0.4933, -0.07608, 0.4721, -0.07125, 0.4575, -0.09003, 0.4721, -0.07125, 0.4187, -0.07326, 0.4248, -0.09419, 0.4575, -0.09003, 0.4248, -0.09419, 0.4317, -0.108, 0.4757, -0.09641, 0.4456, -0.07105, 0.4799, -0.09923, 0.4933, -0.07608, 0.4532, -0.0505, 0.4456, -0.07105, 0.4532, -0.0505, 0.3843, -0.0369, 0.4036, -0.06946, 0.4456, -0.07105, 0.4036, -0.06946, 0.4217, -0.1172, 0.4799, -0.09923, 0.8818, -0.08626, 0.8884, -0.06492, 0.8355, -0.07708, 0.8321, -0.1099, 0.8818, -0.08626, 0.8321, -0.1099, 0.8649, -0.1262, 0.9214, -0.08816, 0.8818, -0.08626, 0.9214, -0.08816, 0.9742, -0.04737, 0.8884, -0.06492, 0.8635, -0.07172, 0.8481, -0.07036, 0.8435, -0.1009, 0.871, -0.09142, 0.8635, -0.07172, 0.871, -0.09142, 0.8798, -0.07085, 0.882, -0.05606, 0.8635, -0.07172, 0.882, -0.05606, 0.8696, -0.03767, 0.8481, -0.07036, 0.4044, 2.9, 0.346, 2.952, 0.3261, 2.716, 0.4023, 2.705, 0.4044, 2.9, 0.4023, 2.705, 0.4875, 2.718, 0.4579, 2.949, 0.4044, 2.9, 0.4579, 2.949, 0.3351, 3.154, 0.346, 2.952, 0.355, 2.528, 0.2923, 2.515, 0.2954, 2.327, 0.3239, 2.399, 0.355, 2.528, 0.3239, 2.399, 0.298, 2.391, 0.4429, 2.538, 0.355, 2.528, 0.4429, 2.538, 0.4875, 2.718, 0.4023, 2.705, 0.355, 2.528, 0.4023, 2.705, 0.3261, 2.716, 0.2923, 2.515, 0.09895, 0.4459, 0.09227, 0.1037, 0.1978, 0.03993, 0.2003, 0.4459, 0.09895, 0.4459, 0.2003, 0.4459, 0.206, 0.8917, 0.1026, 0.8917, 0.09895, 0.4459, 0.1026, 0.8917, 5.417e-10, 0.8917, 3.612e-10, 0.4459, 0.09895, 0.4459, 3.612e-10, 0.4459, 9.029e-11, 0.1058, 0.09227, 0.1037, 0.1062, 1.338, 0.1026, 0.8917, 0.206, 0.8917, 0.2116, 1.338, 0.1062, 1.338, 0.2116, 1.338, 0.2191, 1.74, 0.09458, 1.71, 0.1062, 1.338, 0.09458, 1.71, -0.02134, 1.671, 3.612e-10, 1.338, 0.1062, 1.338, 3.612e-10, 1.338, 5.417e-10, 0.8917, 0.1026, 0.8917, 0.3065, 0.4459, 0.3059, 0.1074, 0.4063, 0.0624, 0.4103, 0.4459, 0.3065, 0.4459, 0.4103, 0.4459, 0.4125, 0.8917, 0.311, 0.8917, 0.3065, 0.4459, 0.311, 0.8917, 0.206, 0.8917, 0.2003, 0.4459, 0.3065, 0.4459, 0.2003, 0.4459, 0.1978, 0.03993, 0.3059, 0.1074, 0.3156, 1.338, 0.311, 0.8917, 0.4125, 0.8917, 0.4148, 1.338, 0.3156, 1.338, 0.4148, 1.338, 0.4136, 1.747, 0.3254, 1.676, 0.3156, 1.338, 0.3254, 1.676, 0.2191, 1.74, 0.2116, 1.338, 0.3156, 1.338, 0.2116, 1.338, 0.206, 0.8917, 0.311, 0.8917, 0.5046, 0.4459, 0.5, 0.1017, 0.5958, 0.06151, 0.5981, 0.4459, 0.5046, 0.4459, 0.5981, 0.4459, 0.5974, 0.8917, 0.5052, 0.8917, 0.5046, 0.4459, 0.5052, 0.8917, 0.4125, 0.8917, 0.4103, 0.4459, 0.5046, 0.4459, 0.4103, 0.4459, 0.4063, 0.0624, 0.5, 0.1017, 0.5059, 1.338, 0.5052, 0.8917, 0.5974, 0.8917, 0.5967, 1.338, 0.5059, 1.338, 0.5967, 1.338, 0.5866, 1.816, 0.5031, 1.721, 0.5059, 1.338, 0.5031, 1.721, 0.4136, 1.747, 0.4148, 1.338, 0.5059, 1.338, 0.4148, 1.338, 0.4125, 0.8917, 0.5052, 0.8917, 0.6997, 0.4459, 0.6981, 0.1064, 0.8052, 0.0393, 0.8031, 0.4459, 0.6997, 0.4459, 0.8031, 0.4459, 0.8001, 0.8917, 0.6974, 0.8917, 0.6997, 0.4459, 0.6974, 0.8917, 0.5974, 0.8917, 0.5981, 0.4459, 0.6997, 0.4459, 0.5981, 0.4459, 0.5958, 0.06151, 0.6981, 0.1064, 0.6951, 1.338, 0.6974, 0.8917, 0.8001, 0.8917, 0.797, 1.338, 0.6951, 1.338, 0.797, 1.338, 0.7988, 1.765, 0.6824, 1.682, 0.6951, 1.338, 0.6824, 1.682, 0.5866, 1.816, 0.5967, 1.338, 0.6951, 1.338, 0.5967, 1.338, 0.5974, 0.8917, 0.6974, 0.8917, 0.9026, 0.4459, 0.9094, 0.104, 1.0, 0.1058, 1.0, 0.4459, 0.9026, 0.4459, 1.0, 0.4459, 1.0, 0.8917, 0.9006, 0.8917, 0.9026, 0.4459, 0.9006, 0.8917, 0.8001, 0.8917, 0.8031, 0.4459, 0.9026, 0.4459, 0.8031, 0.4459, 0.8052, 0.0393, 0.9094, 0.104, 0.8986, 1.338, 0.9006, 0.8917, 1.0, 0.8917, 1.0, 1.338, 0.8986, 1.338, 1.0, 1.338, 1.009, 1.679, 0.9119, 1.676, 0.8986, 1.338, 0.9119, 1.676, 0.7988, 1.765, 0.797, 1.338, 0.8986, 1.338, 0.797, 1.338, 0.8001, 0.8917, 0.9006, 0.8917])
me_tree.materials.append(mat_leaves)
me_tree.materials.append(mat_trunk)
me_tree.use_remesh_preserve_volume = False
me_tree.use_remesh_preserve_attributes = False
me_tree.use_mirror_vertex_groups = False
me_tree.update()

# ---- objects
ob_camera_002 = bpy.data.objects.new('Camera.002', cam_camera_002)
ob_camera_001 = bpy.data.objects.new('Camera.001', cam_camera_001)
ob_ground = bpy.data.objects.new('Ground', me_ground)
ob_tree = bpy.data.objects.new('Tree', me_tree)
ob_lamp = bpy.data.objects.new('Lamp', light_lamp)
ob_camera = bpy.data.objects.new('Camera', cam_camera)

# ---- transforms, parenting, visibility, modifiers, constraints
ob_camera_002.location = (0.8234, 5.578, 0.09889)
ob_camera_002.rotation_euler = (1.94, -2.38e-07, -3.282)
ob_camera_002.lineart.crease_threshold = 0.0
ob_camera_001.location = (0.03713, -3.193e-07, 9.531)
ob_camera_001.lineart.crease_threshold = 0.0
ob_ground.location = (0.0, 0.0, 0.0)
ob_ground.lineart.crease_threshold = 0.0
ob_tree.location = (0.0, 0.0, 0.0)
ob_tree.lineart.crease_threshold = 0.0
ob_lamp.location = (4.076, 1.005, 5.904)
ob_lamp.rotation_euler = (0.6503, 0.05522, 1.866)
ob_lamp.lock_rotations_4d = False
ob_lamp.empty_display_type = 'ARROWS'
ob_lamp.color = (0.0, 0.0, 0.0, 0.0)
ob_lamp.lineart.crease_threshold = 0.0
ob_camera.location = (-1.1, 6.551, 5.123)
ob_camera.rotation_euler = (1.221, 0.02398, 3.313)
ob_camera.lock_rotations_4d = False
ob_camera.empty_display_type = 'ARROWS'
ob_camera.color = (0.0, 0.0, 0.0, 0.0)
ob_camera.display_type = 'WIRE'
ob_camera.lineart.crease_threshold = 0.0

# ---- collection membership
col_collection_1.objects.link(ob_camera_002)
col_collection_1.objects.link(ob_camera_001)
col_collection_1.objects.link(ob_ground)
col_collection_1.objects.link(ob_tree)
col_collection_1.objects.link(ob_lamp)
col_collection_1.objects.link(ob_camera)
col_collection_2.objects.link(ob_ground)
col_collection_2.objects.link(ob_lamp)
col_collection_2.objects.link(ob_camera)

# ---- scene / render settings (as saved in the file)
scene.camera = ob_camera
scene.frame_start = 1; scene.frame_end = 250; scene.frame_set(2)
scene.render.engine = 'BLENDER_EEVEE_NEXT'
scene.render.image_settings.file_format = 'JPEG'
scene.render.image_settings.color_mode = 'RGB'
scene.render.image_settings.quality = 95
scene.render.image_settings.compression = 90
scene.render.resolution_x = 1600
scene.render.resolution_y = 1600
scene.render.dither_intensity = 0.0
scene.render.bake_margin = 2
scene.render.bake_bias = 0.0
scene.cycles.use_denoising = False
scene.cycles.samples = 10
scene.cycles.sampling_pattern = 'TABULATED_SOBOL'
scene.cycles.light_sampling_threshold = 0.0
scene.cycles.use_adaptive_sampling = False
scene.cycles.use_light_tree = False
scene.cycles.blur_glossy = 0.0
scene.cycles.volume_bounces = 1
scene.cycles.pixel_filter_type = 'GAUSSIAN'
scene.cycles.sample_clamp_indirect = 0.0
scene.view_settings.view_transform = 'Standard'
bpy.context.view_layer.update()
